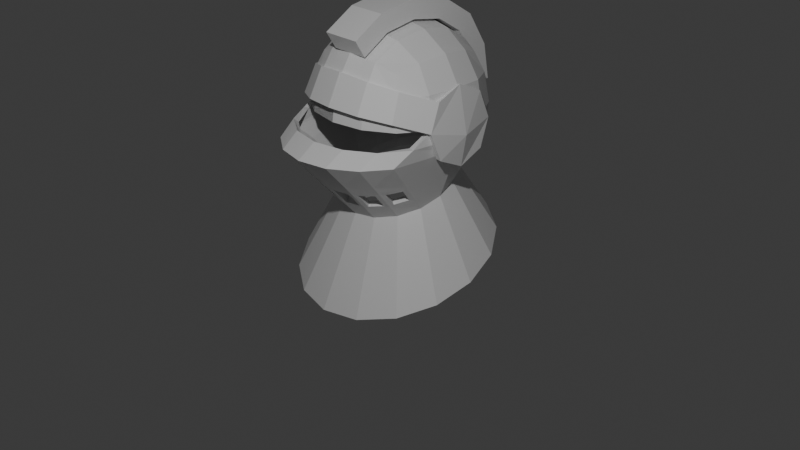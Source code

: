 # Source: Helmet.blend  (saved by Blender 5.0.119; exported with 4.5.12 LTS)
import bpy
from mathutils import Matrix  # noqa: F401  (used for matrix-valued properties, if any)

bpy.ops.wm.read_factory_settings(use_empty=True)
scene = bpy.context.scene
scene.name = 'Scene'

# ---- collections
col_collection = bpy.data.collections.new('Collection'); scene.collection.children.link(col_collection)

# ---- materials (node trees are filled in below, after node groups)
mat_material = bpy.data.materials.new('Material')
mat_material.alpha_threshold = 0.0
mat_material.use_backface_culling_lightprobe_volume = False
mat_material.roughness = 0.5
mat_material.line_color = (0.0, 0.0, 0.0, 1.0)

# ---- material node trees
mat_material.use_nodes = True; mat_material.node_tree.nodes.clear()
_N = mat_material.node_tree.nodes; _L = mat_material.node_tree.links
n0 = _N.new('ShaderNodeOutputMaterial'); n0.name = 'Material Output'; n0.location = (200, 100)
n1 = _N.new('ShaderNodeBsdfPrincipled'); n1.name = 'Principled BSDF'; n1.location = (-200, 100)
_L.new(n1.outputs[0], n0.inputs[0])
n0.is_active_output = True

# ---- world
world_world = bpy.data.worlds.new('World'); scene.world = world_world
world_world.use_nodes = True; world_world.node_tree.nodes.clear()
_N = world_world.node_tree.nodes; _L = world_world.node_tree.links
n0 = _N.new('ShaderNodeOutputWorld'); n0.name = 'World Output'; n0.location = (200, 100)
n1 = _N.new('ShaderNodeBackground'); n1.name = 'Background'; n1.location = (-200, 100)
n1.inputs[0].default_value = (0.05088, 0.05088, 0.05088, 1.0)
_L.new(n1.outputs[0], n0.inputs[0])
n0.is_active_output = True
world_world.color = (0.05088, 0.05088, 0.05088)
world_world.sun_shadow_jitter_overblur = 0.0

# ---- cameras
cam_camera = bpy.data.cameras.new('Camera')
cam_camera.clip_end = 100.0
cam_camera.ortho_scale = 7.314

# ---- lights
light_light = bpy.data.lights.new('Light', 'POINT')
light_light.energy = 1000.0
light_light.shadow_soft_size = 0.1

# ---- meshes
me_cube = bpy.data.meshes.new('Cube')
me_cube.from_pydata([(0.5, 0.5, 0.5), (0.4223, 0.3741, -0.6595), (0.5, -0.5, 0.5), (0.4223, -0.4195, -0.9484), (-0.5, 0.5, 0.5), (-0.4223, 0.3741, -0.6595), (-0.5, -0.5, 0.5), (-0.4223, -0.4195, -0.9484), (-0.5517, 0.1921, -0.7258), (-0.5972, -0.02266, -0.804), (-0.5517, -0.2374, -0.8821), (0.2285, 0.4958, -0.6153), (-1.798e-08, 0.5385, -0.5997), (-0.2285, 0.4958, -0.6153), (0.5729, 0.5729, 0.2966), (0.6096, 0.6096, 1.863e-09), (0.5624, 0.5624, -0.3155), (-0.5624, -1.018, -0.2639), (-0.6096, -0.6096, -2.794e-09), (-0.5729, -0.5729, 0.2966), (0.5729, -0.5729, 0.2966), (0.6096, -0.6096, 1.863e-09), (0.5624, -1.018, -0.2639), (-0.5729, 0.5729, 0.2966), (-0.6096, 0.6096, -2.794e-09), (-0.5624, 0.5624, -0.3155), (0.2966, -0.5729, 0.5729), (-1.863e-09, -0.6096, 0.6096), (-0.2966, -0.5729, 0.5729), (0.5729, 0.2966, 0.5729), (0.6096, -1.863e-09, 0.6096), (0.5729, -0.2966, 0.5729), (-0.2285, -0.5411, -0.9927), (3.423e-08, -0.5838, -1.008), (0.2285, -0.5411, -0.9927), (-0.5729, -0.2966, 0.5729), (-0.6096, 6.519e-09, 0.6096), (-0.5729, 0.2966, 0.5729), (-0.2966, 0.5729, 0.5729), (1.863e-09, 0.6096, 0.6096), (0.2966, 0.5729, 0.5729), (0.5517, -0.2374, -0.8821), (0.5972, -0.02266, -0.804), (0.5517, 0.1921, -0.7258), (0.3162, 0.3162, 0.729), (5.588e-09, 0.3331, 0.7818), (-0.3162, 0.3162, 0.729), (0.3331, -6.519e-09, 0.7818), (-6.519e-09, 8.382e-09, 0.8395), (-0.3331, 5.588e-09, 0.7818), (0.3162, -0.3162, 0.729), (-1.118e-08, -0.3331, 0.7818), (-0.3162, -0.3162, 0.729), (0.3044, -1.19, -0.2639), (0.3331, -0.7818, -5.588e-09), (0.3162, -0.729, 0.3162), (4.967e-08, -1.251, -0.2639), (1.304e-08, -0.8395, 4.657e-09), (9.313e-09, -0.7818, 0.3331), (-0.3044, -1.19, -0.2639), (-0.3331, -0.7818, 7.451e-09), (-0.3162, -0.729, 0.3162), (-0.7348, -0.7598, -0.2639), (-0.7818, -0.3331, -9.313e-09), (-0.729, -0.3162, 0.3162), (-0.7953, -3.849e-08, -0.2686), (-0.8395, 1.024e-08, 5.588e-09), (-0.7818, -1.863e-09, 0.3331), (-0.7348, 0.3044, -0.3155), (-0.7818, 0.3331, 1.118e-08), (-0.729, 0.3162, 0.3162), (0.7348, 0.3044, -0.3155), (0.7818, 0.3331, -7.451e-09), (0.729, 0.3162, 0.3162), (0.7953, 3.104e-08, -0.2686), (0.8395, 9.313e-09, 0.0), (0.7818, 9.313e-09, 0.3331), (0.7348, -0.7598, -0.2639), (0.7818, -0.3331, 1.49e-08), (0.729, -0.3162, 0.3162), (-0.3044, 0.7348, -0.3155), (-0.3331, 0.7818, -9.313e-09), (-0.3162, 0.729, 0.3162), (-1.986e-08, 0.7953, -0.3155), (1.304e-08, 0.8395, 7.451e-09), (-5.588e-09, 0.7818, 0.3331), (0.3044, 0.7348, -0.3155), (0.3331, 0.7818, 1.49e-08), (0.3162, 0.729, 0.3162), (0.4223, 0.3741, -0.6595), (0.4223, -0.4195, -0.9484), (-0.4223, 0.3741, -0.6595), (-0.4223, -0.4195, -0.9484), (-0.5517, 0.1921, -0.7258), (-0.5972, -0.02266, -0.804), (-0.5517, -0.2374, -0.8821), (0.2285, 0.4958, -0.6153), (-1.798e-08, 0.5385, -0.5997), (-0.2285, 0.4958, -0.6153), (-0.2285, -0.5411, -0.9927), (3.423e-08, -0.5838, -1.008), (0.2285, -0.5411, -0.9927), (0.5517, -0.2374, -0.8821), (0.5972, -0.02266, -0.804), (0.5517, 0.1921, -0.7258), (0.737, 0.653, -1.313), (0.737, -0.7321, -1.817), (-0.737, 0.653, -1.313), (-0.737, -0.7321, -1.817), (-0.9629, 0.3352, -1.429), (-1.042, -0.03956, -1.565), (-0.9629, -0.4144, -1.701), (0.3989, 0.8653, -1.236), (-3.582e-08, 0.9399, -1.209), (-0.3989, 0.8653, -1.236), (-0.3989, -0.9444, -1.894), (5.53e-08, -1.019, -1.922), (0.3989, -0.9444, -1.894), (0.9629, -0.4144, -1.701), (1.042, -0.03956, -1.565), (0.9629, 0.3352, -1.429), (0.5958, 0.5975, -0.1574), (-0.5958, -0.8248, -0.1312), (0.5958, -0.8248, -0.1312), (-0.5958, 0.5975, -0.1574), (0.3241, -1.0, -0.1312), (3.174e-08, -1.06, -0.1312), (-0.3241, -1.0, -0.1312), (-0.7711, -0.5531, -0.1312), (-0.8311, 0.001657, -0.1336), (-0.7711, 0.3258, -0.1574), (0.7711, 0.3258, -0.1574), (0.8311, 0.001657, -0.1336), (0.7711, -0.5531, -0.1312), (-0.3241, 0.7727, -0.1574), (-3.466e-09, 0.8328, -0.1574), (0.3241, 0.7727, -0.1574), (0.5123, -0.804, -0.5084), (0.6755, -0.5905, -0.4642), (0.2888, -0.9614, -0.5207), (4.441e-08, -1.024, -0.5172), (-0.2896, -0.9684, -0.5129), (-0.6755, -0.5906, -0.4406), (-0.5157, -0.8186, -0.4566), (0.5345, 0.5249, -0.384), (0.4476, -0.7241, -0.6363), (-0.5345, 0.5249, -0.384), (0.04703, -0.8936, -0.6504), (0.2257, -0.8565, -0.6507), (0.6126, -0.5287, -0.5941), (-0.6983, 0.282, -0.3972), (-0.7559, -0.004512, -0.3752), (0.7559, -0.004512, -0.3752), (0.6983, 0.282, -0.3972), (0.2893, 0.6872, -0.3752), (-1.949e-08, 0.7442, -0.3721), (-0.2893, 0.6872, -0.3752), (-0.2262, -0.8611, -0.6455), (-0.6135, -0.5317, -0.5729), (-0.4507, -0.7347, -0.6005), (0.4321, 0.3874, -0.6353), (0.4286, -0.4466, -0.9174), (-0.4321, 0.3874, -0.6353), (3.495e-08, -0.6148, -0.9736), (0.2328, -0.5707, -0.9594), (0.5604, -0.2623, -0.8527), (-0.5646, 0.2, -0.6969), (-0.6111, -0.02107, -0.7662), (0.6111, -0.02107, -0.7662), (0.5646, 0.2, -0.6969), (0.2339, 0.5126, -0.5941), (-1.811e-08, 0.5566, -0.5797), (-0.2339, 0.5126, -0.5941), (-0.2328, -0.5712, -0.9588), (-0.5604, -0.2623, -0.851), (-0.4289, -0.4476, -0.9137), (0.04712, -0.7352, -0.828), (0.2037, -0.7038, -0.8212), (0.5691, -0.408, -0.7349), (-0.605, 0.2248, -0.6063), (-0.6549, -0.01606, -0.648), (0.6549, -0.01606, -0.648), (0.605, 0.2248, -0.6063), (0.2506, 0.5654, -0.528), (-1.853e-08, 0.6133, -0.5169), (-0.2506, 0.5654, -0.528), (-0.2039, -0.7055, -0.8193), (-0.5687, -0.4078, -0.7252), (-0.4173, -0.5911, -0.7781), (0.4631, 0.429, -0.5593), (0.4154, -0.588, -0.7907), (-0.4631, 0.429, -0.5593), (-0.04713, -0.7356, -0.8277), (-0.04703, -0.8947, -0.6492), (0.2914, -0.6701, -0.813), (0.312, -0.8166, -0.6471), (0.2461, -0.6635, -0.8552), (0.2768, -0.8777, -0.6147), (0.5147, -0.6552, -0.6227), (0.4857, -0.5258, -0.7728), (0.5878, -0.3402, -0.7604), (0.6508, -0.5202, -0.5474), (0.4944, -0.7275, -0.596), (0.4485, -0.5315, -0.8203), (3.719e-08, -0.712, -0.8652), (4.238e-08, -0.9362, -0.615), (-0.2903, -0.6716, -0.8075), (-0.3126, -0.8259, -0.6349), (-0.2463, -0.6655, -0.8529), (-0.2774, -0.8833, -0.6084), (-0.4865, -0.5282, -0.7582), (-0.5169, -0.6648, -0.5874), (-0.5878, -0.3403, -0.7535), (-0.6509, -0.5203, -0.5285), (-0.4495, -0.5357, -0.8051), (-0.4971, -0.7391, -0.5545), (-0.6096, -0.6096, -2.794e-09), (-0.5729, -0.5729, 0.2966), (1.304e-08, -0.8395, 4.657e-09), (9.313e-09, -0.7818, 0.3331), (-0.3331, -0.7818, 7.451e-09), (-0.3162, -0.729, 0.3162), (-0.7818, -0.3331, -9.313e-09), (-0.729, -0.3162, 0.3162), (-0.8395, 1.024e-08, 5.588e-09), (-0.7818, -1.863e-09, 0.3331), (-0.7818, 0.3331, 1.118e-08), (-0.729, 0.3162, 0.3162), (-0.7711, -0.5531, -0.1312), (-0.8311, 0.001657, -0.1336), (-0.7711, 0.3258, -0.1574), (0.4654, 0.4654, 0.4654), (0.3895, 0.3303, -0.6841), (0.4654, -0.4654, 0.4654), (0.3787, -0.3879, -0.9749), (-0.4654, 0.4654, 0.4654), (-0.3895, 0.3303, -0.6841), (-0.4654, -0.4654, 0.4654), (-0.3792, -0.3878, -0.9756), (-0.5062, 0.1663, -0.7552), (-0.5472, -0.02682, -0.8368), (-0.5022, -0.2254, -0.9138), (0.2122, 0.4418, -0.6358), (-1.345e-08, 0.4815, -0.6186), (-0.2122, 0.4418, -0.6358), (0.5327, 0.5327, 0.2777), (0.5671, 0.5672, -0.002173), (0.5241, 0.5235, -0.2905), (-0.5217, -0.9737, -0.2661), (-0.5678, -0.5678, -0.01033), (-0.5327, -0.5327, 0.2777), (0.5327, -0.5327, 0.2777), (0.5678, -0.5678, -0.01033), (0.5222, -0.9734, -0.2673), (-0.5327, 0.5327, 0.2777), (-0.5671, 0.5672, -0.002173), (-0.5241, 0.5235, -0.2905), (0.2777, -0.5327, 0.5327), (2.646e-10, -0.5671, 0.5671), (-0.2777, -0.5327, 0.5327), (0.5327, 0.2777, 0.5327), (0.5671, 1.784e-09, 0.5671), (0.5327, -0.2777, 0.5327), (-0.2026, -0.4925, -1.016), (-2.457e-07, -0.5282, -1.031), (0.2026, -0.4924, -1.016), (-0.5327, -0.2777, 0.5327), (-0.5671, 3.784e-09, 0.5671), (-0.5327, 0.2777, 0.5327), (-0.2777, 0.5327, 0.5327), (-3e-09, 0.5671, 0.5671), (0.2777, 0.5327, 0.5327), (0.5019, -0.2258, -0.9134), (0.5471, -0.02697, -0.8367), (0.5062, 0.1663, -0.7552), (0.296, 0.296, 0.6762), (1.081e-09, 0.3118, 0.7258), (-0.296, 0.296, 0.6762), (0.3118, -6.219e-09, 0.7258), (-5.026e-09, 7.785e-09, 0.7795), (-0.3118, 8.292e-09, 0.7258), (0.296, -0.296, 0.6762), (-9.674e-09, -0.3118, 0.7258), (-0.296, -0.296, 0.6762), (0.2831, -1.134, -0.2695), (0.3121, -0.7266, -0.01031), (0.296, -0.6762, 0.296), (-2.149e-06, -1.191, -0.2701), (1.539e-08, -0.7804, -0.01033), (1.352e-08, -0.7258, 0.3118), (-0.2825, -1.135, -0.2692), (-0.3121, -0.7266, -0.01031), (-0.296, -0.6762, 0.296), (-0.6809, -0.7338, -0.2589), (-0.7241, -0.318, -0.006622), (-0.6762, -0.296, 0.296), (-0.738, -0.001822, -0.2511), (-0.7797, -0.0006131, -0.004684), (-0.7258, -5.769e-09, 0.3118), (-0.6827, 0.284, -0.2938), (-0.7259, 0.3116, -0.002588), (-0.6762, 0.296, 0.296), (0.6827, 0.284, -0.2938), (0.7259, 0.3116, -0.002588), (0.6762, 0.296, 0.296), (0.7379, -0.001982, -0.2511), (0.7797, -0.0006131, -0.004684), (0.7258, 1.592e-08, 0.3118), (0.6806, -0.7341, -0.2609), (0.7241, -0.318, -0.006622), (0.6762, -0.296, 0.296), (-0.2844, 0.6849, -0.2888), (-0.3115, 0.7259, -0.002836), (-0.296, 0.6762, 0.296), (-1.712e-08, 0.7418, -0.2884), (1.157e-08, 0.7796, -0.003484), (-8.893e-09, 0.7258, 0.3118), (0.2844, 0.6849, -0.2888), (0.3115, 0.7259, -0.002836), (0.296, 0.6762, 0.296), (0.3999, 0.3555, -0.712), (0.4025, -0.3936, -0.9988), (-0.3999, 0.3555, -0.712), (-0.4025, -0.3936, -0.9988), (-0.523, 0.1845, -0.7779), (-0.5669, -0.01759, -0.8555), (-0.5249, -0.2206, -0.9331), (0.2164, 0.4698, -0.668), (-1.766e-08, 0.5099, -0.6525), (-0.2164, 0.4698, -0.668), (-0.2182, -0.5097, -1.043), (3.439e-08, -0.5506, -1.058), (0.2182, -0.5097, -1.043), (0.5249, -0.2206, -0.9331), (0.5669, -0.01759, -0.8555), (0.523, 0.1845, -0.7779), (0.6959, 0.6236, -1.345), (0.7063, -0.6881, -1.844), (-0.6959, 0.6236, -1.345), (-0.7063, -0.6881, -1.844), (-0.9125, 0.3266, -1.46), (-0.9918, -0.02677, -1.595), (-0.92, -0.3835, -1.73), (0.3758, 0.8207, -1.269), (-3.403e-08, 0.8898, -1.242), (-0.3758, 0.8207, -1.269), (-0.383, -0.8928, -1.921), (5.53e-08, -0.9648, -1.947), (0.383, -0.8928, -1.921), (0.92, -0.3835, -1.73), (0.9918, -0.02677, -1.595), (0.9125, 0.3266, -1.46), (0.5542, 0.5558, -0.1461), (-0.5582, -0.7945, -0.1668), (0.5582, -0.7945, -0.1668), (-0.5542, 0.5558, -0.1461), (0.3079, -0.9657, -0.1777), (3.305e-08, -1.026, -0.1803), (-0.3079, -0.9657, -0.1777), (-0.712, -0.5427, -0.1292), (-0.7716, -3.916e-05, -0.1266), (-0.716, 0.3043, -0.1468), (0.716, 0.3043, -0.1468), (0.7716, -3.913e-05, -0.1266), (0.712, -0.5427, -0.1292), (-0.3024, 0.7177, -0.1473), (-2.585e-09, 0.7735, -0.1485), (0.3024, 0.7177, -0.1473), (0.4766, -0.7716, -0.4727), (0.6246, -0.5747, -0.4367), (0.27, -0.92, -0.4816), (-1.386e-06, -0.9792, -0.477), (-0.2694, -0.9276, -0.4738), (-0.6253, -0.5746, -0.412), (-0.4797, -0.7873, -0.4203), (0.5004, 0.4885, -0.3506), (0.4187, -0.6874, -0.5987), (-0.5004, 0.4885, -0.3506), (0.03752, -0.8496, -0.6107), (0.2162, -0.8127, -0.6107), (0.5689, -0.5042, -0.5611), (-0.6492, 0.2612, -0.3698), (-0.7001, -0.006811, -0.3531), (0.7002, -0.007209, -0.353), (0.6492, 0.2612, -0.3698), (0.2723, 0.6438, -0.3374), (-1.776e-08, 0.699, -0.3326), (-0.2723, 0.6438, -0.3374), (-0.2167, -0.8174, -0.6055), (-0.5699, -0.5057, -0.5407), (-0.4185, -0.6986, -0.565), (0.4027, 0.3473, -0.6018), (0.3896, -0.4168, -0.8829), (-0.4027, 0.3473, -0.6018), (-3.574e-07, -0.5704, -0.9332), (0.2118, -0.5302, -0.9205), (0.5082, -0.2486, -0.8265), (-0.5188, 0.1727, -0.6693), (-0.5559, -0.02776, -0.7439), (0.5559, -0.02794, -0.7437), (0.5188, 0.1727, -0.6693), (0.2203, 0.468, -0.5564), (-1.539e-08, 0.5113, -0.5404), (-0.2203, 0.468, -0.5564), (-0.2115, -0.5305, -0.9203), (-0.508, -0.248, -0.8256), (-0.3893, -0.4172, -0.8804), (0.03706, -0.6913, -0.7884), (0.1937, -0.6602, -0.7813), (0.5242, -0.3846, -0.7027), (-0.5576, 0.2005, -0.5788), (-0.5994, -0.02079, -0.6258), (0.5994, -0.02109, -0.6257), (0.5576, 0.2005, -0.5788), (0.2355, 0.5213, -0.4902), (-1.609e-08, 0.568, -0.4776), (-0.2355, 0.5213, -0.4902), (-0.1939, -0.6618, -0.7794), (-0.5237, -0.3834, -0.6939), (-0.3855, -0.5548, -0.7424), (0.4314, 0.3905, -0.5258), (0.3857, -0.5518, -0.7532), (-0.4314, 0.3905, -0.5258), (-0.03707, -0.6916, -0.7881), (-0.03753, -0.8507, -0.6095), (0.2614, -0.6334, -0.7761), (0.2829, -0.7795, -0.6101), (0.2256, -0.6228, -0.8162), (0.2575, -0.8366, -0.5755), (0.4705, -0.6299, -0.591), (0.4403, -0.5018, -0.7418), (0.5359, -0.3262, -0.7338), (0.5997, -0.505, -0.52), (0.4577, -0.6959, -0.5606), (0.41, -0.5011, -0.7856), (-1.664e-06, -0.6675, -0.825), (-1.965e-06, -0.8916, -0.5747), (-0.2586, -0.6356, -0.7715), (-0.2805, -0.7901, -0.599), (-0.225, -0.6249, -0.8143), (-0.2562, -0.8426, -0.5698), (-0.4409, -0.503, -0.7283), (-0.4728, -0.6381, -0.5567), (-0.5358, -0.3254, -0.7276), (-0.5998, -0.504, -0.5016), (-0.4102, -0.5048, -0.7719), (-0.459, -0.7074, -0.5207), (-0.5678, -0.5678, -0.01033), (-0.5311, -0.5311, 0.2863), (0.01018, -0.7813, -0.01018), (0.01018, -0.7236, 0.323), (-0.3121, -0.7266, -0.01031), (-0.2954, -0.6737, 0.3058), (-0.7241, -0.318, -0.006622), (-0.6737, -0.2954, 0.3058), (-0.7797, -0.0006131, -0.004684), (-0.7227, -1.276e-09, 0.3228), (-0.7228, 0.3228, -0.003096), (-0.6707, 0.306, 0.306), (-0.7116, -0.5452, -0.1334), (-0.7712, 6.949e-05, -0.1326), (-0.7121, 0.3154, -0.1533)], [], [(44, 45, 48, 47), (45, 46, 49, 48), (47, 48, 51, 50), (48, 49, 52, 51), (0, 40, 44, 29), (40, 39, 45, 44), (39, 38, 46, 45), (38, 4, 37, 46), (46, 37, 36, 49), (49, 36, 35, 52), (52, 35, 6, 28), (51, 52, 28, 27), (50, 51, 27, 26), (31, 50, 26, 2), (30, 47, 50, 31), (29, 44, 47, 30), (141, 140, 56, 59), (54, 55, 58, 57), (139, 137, 22, 53), (57, 58, 61, 60), (202, 137, 139, 197), (137, 138, 77, 22), (21, 20, 55, 54), (20, 2, 26, 55), (55, 26, 27, 58), (58, 27, 28, 61), (61, 28, 6, 19), (60, 61, 19, 18), (140, 139, 53, 56), (209, 141, 143, 215), (205, 140, 141, 209), (197, 139, 140, 205), (128, 63, 66, 129), (63, 64, 67, 66), (129, 66, 69, 130), (66, 67, 70, 69), (215, 143, 142, 213), (138, 74, 77), (18, 19, 64, 63), (19, 6, 35, 64), (64, 35, 36, 67), (67, 36, 37, 70), (70, 37, 4, 23), (69, 70, 23, 24), (130, 69, 24, 124), (150, 68, 25, 146), (151, 65, 68, 150), (213, 142, 65, 151), (13, 12, 97, 98), (3, 34, 101, 90), (12, 11, 96, 97), (34, 33, 100, 101), (11, 1, 89, 96), (33, 32, 99, 100), (7, 10, 95, 92), (1, 43, 104, 89), (32, 7, 92, 99), (10, 9, 94, 95), (43, 42, 103, 104), (9, 8, 93, 94), (42, 41, 102, 103), (8, 5, 91, 93), (41, 3, 90, 102), (5, 13, 98, 91), (131, 72, 75, 132), (72, 73, 76, 75), (132, 75, 78, 133), (75, 76, 79, 78), (144, 16, 71, 153), (121, 15, 72, 131), (15, 14, 73, 72), (14, 0, 29, 73), (73, 29, 30, 76), (76, 30, 31, 79), (79, 31, 2, 20), (78, 79, 20, 21), (201, 138, 137, 202), (152, 74, 138, 201), (153, 71, 74, 152), (134, 81, 84, 135), (81, 82, 85, 84), (135, 84, 87, 136), (84, 85, 88, 87), (146, 25, 80, 156), (124, 24, 81, 134), (24, 23, 82, 81), (23, 4, 38, 82), (82, 38, 39, 85), (85, 39, 40, 88), (88, 40, 0, 14), (87, 88, 14, 15), (136, 87, 15, 121), (154, 86, 16, 144), (155, 83, 86, 154), (156, 80, 83, 155), (101, 100, 116, 117), (95, 94, 110, 111), (100, 99, 115, 116), (94, 93, 109, 110), (99, 92, 108, 115), (89, 104, 120, 105), (93, 91, 107, 109), (91, 98, 114, 107), (104, 103, 119, 120), (98, 97, 113, 114), (103, 102, 118, 119), (97, 96, 112, 113), (102, 90, 106, 118), (96, 89, 105, 112), (90, 101, 117, 106), (92, 95, 111, 108), (86, 136, 121, 16), (25, 124, 134, 80), (83, 135, 136, 86), (80, 134, 135, 83), (77, 133, 123, 22), (16, 121, 131, 71), (74, 132, 133, 77), (71, 131, 132, 74), (68, 130, 124, 25), (17, 122, 128, 62), (65, 129, 130, 68), (62, 128, 129, 65), (59, 127, 122, 17), (22, 123, 125, 53), (56, 126, 127, 59), (53, 125, 126, 56), (65, 142, 62), (143, 141, 59, 17), (142, 143, 17, 62), (185, 156, 155, 184), (184, 155, 154, 183), (183, 154, 144, 189), (191, 146, 156, 185), (182, 153, 152, 181), (181, 152, 201, 200), (189, 144, 153, 182), (212, 213, 151, 180), (180, 151, 150, 179), (179, 150, 146, 191), (3, 161, 164, 34), (32, 173, 175, 7), (33, 163, 173, 32), (34, 164, 163, 33), (7, 175, 174, 10), (8, 166, 162, 5), (9, 167, 166, 8), (10, 174, 167, 9), (1, 160, 169, 43), (41, 165, 161, 3), (42, 168, 165, 41), (43, 169, 168, 42), (5, 162, 172, 13), (11, 170, 160, 1), (12, 171, 170, 11), (13, 172, 171, 12), (161, 203, 196, 164), (173, 208, 214, 175), (163, 204, 208, 173), (164, 196, 204, 163), (175, 214, 212, 174), (166, 179, 191, 162), (167, 180, 179, 166), (174, 212, 180, 167), (160, 189, 182, 169), (165, 200, 203, 161), (168, 181, 200, 165), (169, 182, 181, 168), (162, 191, 185, 172), (170, 183, 189, 160), (171, 184, 183, 170), (172, 185, 184, 171), (176, 147, 205, 204), (148, 177, 196, 197), (147, 148, 197, 205), (177, 176, 204, 196), (194, 195, 197, 196), (195, 145, 202, 197), (145, 190, 203, 202), (190, 194, 196, 203), (149, 178, 200, 201), (198, 149, 201, 202), (199, 198, 202, 203), (178, 199, 203, 200), (193, 192, 204, 205), (186, 157, 209, 208), (157, 193, 205, 209), (192, 186, 208, 204), (207, 206, 208, 209), (188, 159, 215, 214), (159, 207, 209, 215), (206, 188, 214, 208), (187, 158, 213, 212), (211, 210, 214, 215), (158, 211, 215, 213), (210, 187, 212, 214), (218, 219, 221, 220), (220, 221, 217, 216), (228, 222, 224, 229), (222, 223, 225, 224), (229, 224, 226, 230), (224, 225, 227, 226), (216, 217, 223, 222), (275, 278, 279, 276), (276, 279, 280, 277), (278, 281, 282, 279), (279, 282, 283, 280), (231, 260, 275, 271), (271, 275, 276, 270), (270, 276, 277, 269), (269, 277, 268, 235), (277, 280, 267, 268), (280, 283, 266, 267), (283, 259, 237, 266), (282, 258, 259, 283), (281, 257, 258, 282), (262, 233, 257, 281), (261, 262, 281, 278), (260, 261, 278, 275), (372, 290, 287, 371), (285, 288, 289, 286), (370, 284, 253, 368), (288, 291, 292, 289), (433, 428, 370, 368), (368, 253, 308, 369), (252, 285, 286, 251), (251, 286, 257, 233), (286, 289, 258, 257), (289, 292, 259, 258), (292, 250, 237, 259), (291, 249, 250, 292), (371, 287, 284, 370), (440, 446, 374, 372), (436, 440, 372, 371), (428, 436, 371, 370), (359, 360, 297, 294), (294, 297, 298, 295), (360, 361, 300, 297), (297, 300, 301, 298), (446, 444, 373, 374), (369, 308, 305), (249, 294, 295, 250), (250, 295, 266, 237), (295, 298, 267, 266), (298, 301, 268, 267), (301, 254, 235, 268), (300, 255, 254, 301), (361, 355, 255, 300), (381, 377, 256, 299), (382, 381, 299, 296), (444, 382, 296, 373), (244, 329, 328, 243), (234, 321, 332, 265), (243, 328, 327, 242), (265, 332, 331, 264), (242, 327, 320, 232), (264, 331, 330, 263), (238, 323, 326, 241), (232, 320, 335, 274), (263, 330, 323, 238), (241, 326, 325, 240), (274, 335, 334, 273), (240, 325, 324, 239), (273, 334, 333, 272), (239, 324, 322, 236), (272, 333, 321, 234), (236, 322, 329, 244), (362, 363, 306, 303), (303, 306, 307, 304), (363, 364, 309, 306), (306, 309, 310, 307), (375, 384, 302, 247), (352, 362, 303, 246), (246, 303, 304, 245), (245, 304, 260, 231), (304, 307, 261, 260), (307, 310, 262, 261), (310, 251, 233, 262), (309, 252, 251, 310), (432, 433, 368, 369), (383, 432, 369, 305), (384, 383, 305, 302), (365, 366, 315, 312), (312, 315, 316, 313), (366, 367, 318, 315), (315, 318, 319, 316), (377, 387, 311, 256), (355, 365, 312, 255), (255, 312, 313, 254), (254, 313, 269, 235), (313, 316, 270, 269), (316, 319, 271, 270), (319, 245, 231, 271), (318, 246, 245, 319), (367, 352, 246, 318), (385, 375, 247, 317), (386, 385, 317, 314), (387, 386, 314, 311), (332, 348, 347, 331), (326, 342, 341, 325), (331, 347, 346, 330), (325, 341, 340, 324), (330, 346, 339, 323), (320, 336, 351, 335), (324, 340, 338, 322), (322, 338, 345, 329), (335, 351, 350, 334), (329, 345, 344, 328), (334, 350, 349, 333), (328, 344, 343, 327), (333, 349, 337, 321), (327, 343, 336, 320), (321, 337, 348, 332), (323, 339, 342, 326), (317, 247, 352, 367), (256, 311, 365, 355), (314, 317, 367, 366), (311, 314, 366, 365), (308, 253, 354, 364), (247, 302, 362, 352), (305, 308, 364, 363), (302, 305, 363, 362), (299, 256, 355, 361), (248, 293, 359, 353), (296, 299, 361, 360), (293, 296, 360, 359), (290, 248, 353, 358), (253, 284, 356, 354), (287, 290, 358, 357), (284, 287, 357, 356), (296, 293, 373), (374, 248, 290, 372), (373, 293, 248, 374), (416, 415, 386, 387), (415, 414, 385, 386), (414, 420, 375, 385), (422, 416, 387, 377), (413, 412, 383, 384), (412, 431, 432, 383), (420, 413, 384, 375), (443, 411, 382, 444), (411, 410, 381, 382), (410, 422, 377, 381), (234, 265, 395, 392), (263, 238, 406, 404), (264, 263, 404, 394), (265, 264, 394, 395), (238, 241, 405, 406), (239, 236, 393, 397), (240, 239, 397, 398), (241, 240, 398, 405), (232, 274, 400, 391), (272, 234, 392, 396), (273, 272, 396, 399), (274, 273, 399, 400), (236, 244, 403, 393), (242, 232, 391, 401), (243, 242, 401, 402), (244, 243, 402, 403), (392, 395, 427, 434), (404, 406, 445, 439), (394, 404, 439, 435), (395, 394, 435, 427), (406, 405, 443, 445), (397, 393, 422, 410), (398, 397, 410, 411), (405, 398, 411, 443), (391, 400, 413, 420), (396, 392, 434, 431), (399, 396, 431, 412), (400, 399, 412, 413), (393, 403, 416, 422), (401, 391, 420, 414), (402, 401, 414, 415), (403, 402, 415, 416), (407, 435, 436, 378), (379, 428, 427, 408), (378, 436, 428, 379), (408, 427, 435, 407), (425, 427, 428, 426), (426, 428, 433, 376), (376, 433, 434, 421), (421, 434, 427, 425), (380, 432, 431, 409), (429, 433, 432, 380), (430, 434, 433, 429), (409, 431, 434, 430), (424, 436, 435, 423), (417, 439, 440, 388), (388, 440, 436, 424), (423, 435, 439, 417), (438, 440, 439, 437), (419, 445, 446, 390), (390, 446, 440, 438), (437, 439, 445, 419), (418, 443, 444, 389), (442, 446, 445, 441), (389, 444, 446, 442), (441, 445, 443, 418), (449, 451, 452, 450), (451, 447, 448, 452), (459, 460, 455, 453), (453, 455, 456, 454), (460, 461, 457, 455), (455, 457, 458, 456), (447, 453, 454, 448), (54, 57, 288, 285), (57, 60, 291, 288), (21, 54, 285, 252), (60, 18, 249, 291), (63, 128, 359, 294), (18, 63, 294, 249), (133, 78, 309, 364), (78, 21, 252, 309), (109, 107, 338, 340), (110, 109, 340, 341), (111, 110, 341, 342), (108, 111, 342, 339), (112, 105, 336, 343), (113, 112, 343, 344), (114, 113, 344, 345), (107, 114, 345, 338), (115, 108, 339, 346), (116, 115, 346, 347), (117, 116, 347, 348), (106, 117, 348, 337), (118, 106, 337, 349), (119, 118, 349, 350), (120, 119, 350, 351), (105, 120, 351, 336), (123, 133, 364, 354), (128, 122, 353, 359), (122, 127, 358, 353), (125, 123, 354, 356), (127, 126, 357, 358), (126, 125, 356, 357), (147, 176, 407, 378), (177, 148, 379, 408), (148, 147, 378, 379), (176, 177, 408, 407), (195, 194, 425, 426), (145, 195, 426, 376), (190, 145, 376, 421), (194, 190, 421, 425), (178, 149, 380, 409), (149, 198, 429, 380), (198, 199, 430, 429), (199, 178, 409, 430), (192, 193, 424, 423), (157, 186, 417, 388), (193, 157, 388, 424), (186, 192, 423, 417), (206, 207, 438, 437), (159, 188, 419, 390), (207, 159, 390, 438), (188, 206, 437, 419), (158, 187, 418, 389), (210, 211, 442, 441), (211, 158, 389, 442), (187, 210, 441, 418), (219, 218, 449, 450), (218, 220, 451, 449), (221, 219, 450, 452), (217, 221, 452, 448), (220, 216, 447, 451), (222, 228, 459, 453), (225, 223, 454, 456), (227, 225, 456, 458), (230, 226, 457, 461), (226, 227, 458, 457), (216, 222, 453, 447), (223, 217, 448, 454), (229, 230, 461, 460), (228, 229, 460, 459)])
_uv = me_cube.uv_layers.new(name='UVMap')
_uv.uv.foreach_set('vector', [0.6875, 0.5625, 0.75, 0.5625, 0.75, 0.625, 0.6875, 0.625, 0.75, 0.5625, 0.8125, 0.5625, 0.8125, 0.625, 0.75, 0.625, 0.6875, 0.625, 0.75, 0.625, 0.75, 0.6875, 0.6875, 0.6875, 0.75, 0.625, 0.8125, 0.625, 0.8125, 0.6875, 0.75, 0.6875, 0.625, 0.5, 0.6875, 0.5, 0.6875, 0.5625, 0.625, 0.5625, 0.6875, 0.5, 0.75, 0.5, 0.75, 0.5625, 0.6875, 0.5625, 0.75, 0.5, 0.8125, 0.5, 0.8125, 0.5625, 0.75, 0.5625, 0.8125, 0.5, 0.875, 0.5, 0.875, 0.5625, 0.8125, 0.5625, 0.8125, 0.5625, 0.875, 0.5625, 0.875, 0.625, 0.8125, 0.625, 0.8125, 0.625, 0.875, 0.625, 0.875, 0.6875, 0.8125, 0.6875, 0.8125, 0.6875, 0.875, 0.6875, 0.875, 0.75, 0.8125, 0.75, 0.75, 0.6875, 0.8125, 0.6875, 0.8125, 0.75, 0.75, 0.75, 0.6875, 0.6875, 0.75, 0.6875, 0.75, 0.75, 0.6875, 0.75, 0.625, 0.6875, 0.6875, 0.6875, 0.6875, 0.75, 0.625, 0.75, 0.625, 0.625, 0.6875, 0.625, 0.6875, 0.6875, 0.625, 0.6875, 0.625, 0.5625, 0.6875, 0.5625, 0.6875, 0.625, 0.625, 0.625, 0.4161, 0.9375, 0.4162, 0.875, 0.4375, 0.875, 0.4375, 0.9375, 0.5, 0.8125, 0.5625, 0.8125, 0.5625, 0.875, 0.5, 0.875, 0.4155, 0.8125, 0.4152, 0.75, 0.4375, 0.75, 0.4375, 0.8125, 0.5, 0.875, 0.5625, 0.875, 0.5625, 0.9375, 0.5, 0.9375, 0.4072, 0.75, 0.4152, 0.75, 0.4155, 0.8125, 0.4074, 0.8125, 0.4152, 0.75, 0.4172, 0.6875, 0.4375, 0.6875, 0.4375, 0.75, 0.5, 0.75, 0.5625, 0.75, 0.5625, 0.8125, 0.5, 0.8125, 0.5625, 0.75, 0.625, 0.75, 0.625, 0.8125, 0.5625, 0.8125, 0.5625, 0.8125, 0.625, 0.8125, 0.625, 0.875, 0.5625, 0.875, 0.5625, 0.875, 0.625, 0.875, 0.625, 0.9375, 0.5625, 0.9375, 0.5625, 0.9375, 0.625, 0.9375, 0.625, 1.0, 0.5625, 1.0, 0.5, 0.9375, 0.5625, 0.9375, 0.5625, 1.0, 0.5, 1.0, 0.4162, 0.875, 0.4155, 0.8125, 0.4375, 0.8125, 0.4375, 0.875, 0.4079, 0.9375, 0.4161, 0.9375, 0.4167, 1.0, 0.4084, 1.0, 0.408, 0.875, 0.4162, 0.875, 0.4161, 0.9375, 0.4079, 0.9375, 0.4074, 0.8125, 0.4155, 0.8125, 0.4162, 0.875, 0.408, 0.875, 0.4689, 0.0625, 0.5, 0.0625, 0.5, 0.125, 0.4689, 0.125, 0.5, 0.0625, 0.5625, 0.0625, 0.5625, 0.125, 0.5, 0.125, 0.4689, 0.125, 0.5, 0.125, 0.5, 0.1875, 0.4689, 0.1875, 0.5, 0.125, 0.5625, 0.125, 0.5625, 0.1875, 0.5, 0.1875, 0.4084, 0.0, 0.4167, 0.0, 0.4173, 0.0625, 0.4088, 0.0625, 0.4172, 0.6875, 0.4375, 0.625, 0.4375, 0.6875, 0.5, 0.0, 0.5625, 0.0, 0.5625, 0.0625, 0.5, 0.0625, 0.5625, 0.0, 0.625, 0.0, 0.625, 0.0625, 0.5625, 0.0625, 0.5625, 0.0625, 0.625, 0.0625, 0.625, 0.125, 0.5625, 0.125, 0.5625, 0.125, 0.625, 0.125, 0.625, 0.1875, 0.5625, 0.1875, 0.5625, 0.1875, 0.625, 0.1875, 0.625, 0.25, 0.5625, 0.25, 0.5, 0.1875, 0.5625, 0.1875, 0.5625, 0.25, 0.5, 0.25, 0.4689, 0.1875, 0.5, 0.1875, 0.5, 0.25, 0.4689, 0.25, 0.4251, 0.1875, 0.4375, 0.1875, 0.4375, 0.25, 0.4251, 0.25, 0.4251, 0.125, 0.4375, 0.125, 0.4375, 0.1875, 0.4251, 0.1875, 0.4088, 0.0625, 0.4173, 0.0625, 0.4375, 0.125, 0.4251, 0.125, 0.375, 0.3125, 0.375, 0.375, 0.375, 0.375, 0.375, 0.3125, 0.375, 0.75, 0.375, 0.8125, 0.375, 0.8125, 0.375, 0.75, 0.375, 0.375, 0.375, 0.4375, 0.375, 0.4375, 0.375, 0.375, 0.375, 0.8125, 0.375, 0.875, 0.375, 0.875, 0.375, 0.8125, 0.375, 0.4375, 0.375, 0.5, 0.375, 0.5, 0.375, 0.4375, 0.375, 0.875, 0.375, 0.9375, 0.375, 0.9375, 0.375, 0.875, 0.375, 0.0, 0.375, 0.0625, 0.375, 0.0625, 0.375, 0.0, 0.375, 0.5, 0.375, 0.5625, 0.375, 0.5625, 0.375, 0.5, 0.375, 0.9375, 0.375, 1.0, 0.375, 1.0, 0.375, 0.9375, 0.375, 0.0625, 0.375, 0.125, 0.375, 0.125, 0.375, 0.0625, 0.375, 0.5625, 0.375, 0.625, 0.375, 0.625, 0.375, 0.5625, 0.375, 0.125, 0.375, 0.1875, 0.375, 0.1875, 0.375, 0.125, 0.375, 0.625, 0.375, 0.6875, 0.375, 0.6875, 0.375, 0.625, 0.375, 0.1875, 0.375, 0.25, 0.375, 0.25, 0.375, 0.1875, 0.375, 0.6875, 0.375, 0.75, 0.375, 0.75, 0.375, 0.6875, 0.375, 0.25, 0.375, 0.3125, 0.375, 0.3125, 0.375, 0.25, 0.4689, 0.5625, 0.5, 0.5625, 0.5, 0.625, 0.4689, 0.625, 0.5, 0.5625, 0.5625, 0.5625, 0.5625, 0.625, 0.5, 0.625, 0.4689, 0.625, 0.5, 0.625, 0.5, 0.6875, 0.4689, 0.6875, 0.5, 0.625, 0.5625, 0.625, 0.5625, 0.6875, 0.5, 0.6875, 0.4251, 0.5, 0.4375, 0.5, 0.4375, 0.5625, 0.4251, 0.5625, 0.4689, 0.5, 0.5, 0.5, 0.5, 0.5625, 0.4689, 0.5625, 0.5, 0.5, 0.5625, 0.5, 0.5625, 0.5625, 0.5, 0.5625, 0.5625, 0.5, 0.625, 0.5, 0.625, 0.5625, 0.5625, 0.5625, 0.5625, 0.5625, 0.625, 0.5625, 0.625, 0.625, 0.5625, 0.625, 0.5625, 0.625, 0.625, 0.625, 0.625, 0.6875, 0.5625, 0.6875, 0.5625, 0.6875, 0.625, 0.6875, 0.625, 0.75, 0.5625, 0.75, 0.5, 0.6875, 0.5625, 0.6875, 0.5625, 0.75, 0.5, 0.75, 0.4088, 0.6875, 0.4172, 0.6875, 0.4152, 0.75, 0.4072, 0.75, 0.4251, 0.625, 0.4375, 0.625, 0.4172, 0.6875, 0.4088, 0.6875, 0.4251, 0.5625, 0.4375, 0.5625, 0.4375, 0.625, 0.4251, 0.625, 0.4689, 0.3125, 0.5, 0.3125, 0.5, 0.375, 0.4689, 0.375, 0.5, 0.3125, 0.5625, 0.3125, 0.5625, 0.375, 0.5, 0.375, 0.4689, 0.375, 0.5, 0.375, 0.5, 0.4375, 0.4689, 0.4375, 0.5, 0.375, 0.5625, 0.375, 0.5625, 0.4375, 0.5, 0.4375, 0.4251, 0.25, 0.4375, 0.25, 0.4375, 0.3125, 0.4251, 0.3125, 0.4689, 0.25, 0.5, 0.25, 0.5, 0.3125, 0.4689, 0.3125, 0.5, 0.25, 0.5625, 0.25, 0.5625, 0.3125, 0.5, 0.3125, 0.5625, 0.25, 0.625, 0.25, 0.625, 0.3125, 0.5625, 0.3125, 0.5625, 0.3125, 0.625, 0.3125, 0.625, 0.375, 0.5625, 0.375, 0.5625, 0.375, 0.625, 0.375, 0.625, 0.4375, 0.5625, 0.4375, 0.5625, 0.4375, 0.625, 0.4375, 0.625, 0.5, 0.5625, 0.5, 0.5, 0.4375, 0.5625, 0.4375, 0.5625, 0.5, 0.5, 0.5, 0.4689, 0.4375, 0.5, 0.4375, 0.5, 0.5, 0.4689, 0.5, 0.4251, 0.4375, 0.4375, 0.4375, 0.4375, 0.5, 0.4251, 0.5, 0.4251, 0.375, 0.4375, 0.375, 0.4375, 0.4375, 0.4251, 0.4375, 0.4251, 0.3125, 0.4375, 0.3125, 0.4375, 0.375, 0.4251, 0.375, 0.375, 0.8125, 0.375, 0.875, 0.375, 0.875, 0.375, 0.8125, 0.375, 0.0625, 0.375, 0.125, 0.375, 0.125, 0.375, 0.0625, 0.375, 0.875, 0.375, 0.9375, 0.375, 0.9375, 0.375, 0.875, 0.375, 0.125, 0.375, 0.1875, 0.375, 0.1875, 0.375, 0.125, 0.375, 0.9375, 0.375, 1.0, 0.375, 1.0, 0.375, 0.9375, 0.375, 0.5, 0.375, 0.5625, 0.375, 0.5625, 0.375, 0.5, 0.375, 0.1875, 0.375, 0.25, 0.375, 0.25, 0.375, 0.1875, 0.375, 0.25, 0.375, 0.3125, 0.375, 0.3125, 0.375, 0.25, 0.375, 0.5625, 0.375, 0.625, 0.375, 0.625, 0.375, 0.5625, 0.375, 0.3125, 0.375, 0.375, 0.375, 0.375, 0.375, 0.3125, 0.375, 0.625, 0.375, 0.6875, 0.375, 0.6875, 0.375, 0.625, 0.375, 0.375, 0.375, 0.4375, 0.375, 0.4375, 0.375, 0.375, 0.375, 0.6875, 0.375, 0.75, 0.375, 0.75, 0.375, 0.6875, 0.375, 0.4375, 0.375, 0.5, 0.375, 0.5, 0.375, 0.4375, 0.375, 0.75, 0.375, 0.8125, 0.375, 0.8125, 0.375, 0.75, 0.375, 0.0, 0.375, 0.0625, 0.375, 0.0625, 0.375, 0.0, 0.4375, 0.4375, 0.4689, 0.4375, 0.4689, 0.5, 0.4375, 0.5, 0.4375, 0.25, 0.4689, 0.25, 0.4689, 0.3125, 0.4375, 0.3125, 0.4375, 0.375, 0.4689, 0.375, 0.4689, 0.4375, 0.4375, 0.4375, 0.4375, 0.3125, 0.4689, 0.3125, 0.4689, 0.375, 0.4375, 0.375, 0.4375, 0.6875, 0.4689, 0.6875, 0.4689, 0.75, 0.4375, 0.75, 0.4375, 0.5, 0.4689, 0.5, 0.4689, 0.5625, 0.4375, 0.5625, 0.4375, 0.625, 0.4689, 0.625, 0.4689, 0.6875, 0.4375, 0.6875, 0.4375, 0.5625, 0.4689, 0.5625, 0.4689, 0.625, 0.4375, 0.625, 0.4375, 0.1875, 0.4689, 0.1875, 0.4689, 0.25, 0.4375, 0.25, 0.4375, 0.0, 0.4689, 0.0, 0.4689, 0.0625, 0.4375, 0.0625, 0.4375, 0.125, 0.4689, 0.125, 0.4689, 0.1875, 0.4375, 0.1875, 0.4375, 0.0625, 0.4689, 0.0625, 0.4689, 0.125, 0.4375, 0.125, 0.4375, 0.9375, 0.4689, 0.9375, 0.4689, 1.0, 0.4375, 1.0, 0.4375, 0.75, 0.4689, 0.75, 0.4689, 0.8125, 0.4375, 0.8125, 0.4375, 0.875, 0.4689, 0.875, 0.4689, 0.9375, 0.4375, 0.9375, 0.4375, 0.8125, 0.4689, 0.8125, 0.4689, 0.875, 0.4375, 0.875, 0.4375, 0.125, 0.4173, 0.0625, 0.4375, 0.0625, 0.4167, 1.0, 0.4161, 0.9375, 0.4375, 0.9375, 0.4375, 1.0, 0.4173, 0.0625, 0.4167, 0.0, 0.4375, 0.0, 0.4375, 0.0625, 0.3932, 0.3125, 0.4251, 0.3125, 0.4251, 0.375, 0.3932, 0.375, 0.3932, 0.375, 0.4251, 0.375, 0.4251, 0.4375, 0.3932, 0.4375, 0.3932, 0.4375, 0.4251, 0.4375, 0.4251, 0.5, 0.3932, 0.5, 0.3932, 0.25, 0.4251, 0.25, 0.4251, 0.3125, 0.3932, 0.3125, 0.3932, 0.5625, 0.4251, 0.5625, 0.4251, 0.625, 0.3932, 0.625, 0.3932, 0.625, 0.4251, 0.625, 0.4088, 0.6875, 0.3873, 0.6875, 0.3932, 0.5, 0.4251, 0.5, 0.4251, 0.5625, 0.3932, 0.5625, 0.3873, 0.0625, 0.4088, 0.0625, 0.4251, 0.125, 0.3932, 0.125, 0.3932, 0.125, 0.4251, 0.125, 0.4251, 0.1875, 0.3932, 0.1875, 0.3932, 0.1875, 0.4251, 0.1875, 0.4251, 0.25, 0.3932, 0.25, 0.375, 0.75, 0.3778, 0.75, 0.3779, 0.8125, 0.375, 0.8125, 0.375, 0.9375, 0.3779, 0.9375, 0.3779, 1.0, 0.375, 1.0, 0.375, 0.875, 0.3779, 0.875, 0.3779, 0.9375, 0.375, 0.9375, 0.375, 0.8125, 0.3779, 0.8125, 0.3779, 0.875, 0.375, 0.875, 0.375, 0.0, 0.3779, 0.0, 0.378, 0.0625, 0.375, 0.0625, 0.375, 0.1875, 0.3794, 0.1875, 0.3794, 0.25, 0.375, 0.25, 0.375, 0.125, 0.3794, 0.125, 0.3794, 0.1875, 0.375, 0.1875, 0.375, 0.0625, 0.378, 0.0625, 0.3794, 0.125, 0.375, 0.125, 0.375, 0.5, 0.3794, 0.5, 0.3794, 0.5625, 0.375, 0.5625, 0.375, 0.6875, 0.378, 0.6875, 0.3778, 0.75, 0.375, 0.75, 0.375, 0.625, 0.3794, 0.625, 0.378, 0.6875, 0.375, 0.6875, 0.375, 0.5625, 0.3794, 0.5625, 0.3794, 0.625, 0.375, 0.625, 0.375, 0.25, 0.3794, 0.25, 0.3794, 0.3125, 0.375, 0.3125, 0.375, 0.4375, 0.3794, 0.4375, 0.3794, 0.5, 0.375, 0.5, 0.375, 0.375, 0.3794, 0.375, 0.3794, 0.4375, 0.375, 0.4375, 0.375, 0.3125, 0.3794, 0.3125, 0.3794, 0.375, 0.375, 0.375, 0.3778, 0.75, 0.3867, 0.75, 0.3868, 0.8125, 0.3779, 0.8125, 0.3779, 0.9375, 0.387, 0.9375, 0.3871, 1.0, 0.3779, 1.0, 0.3779, 0.875, 0.387, 0.875, 0.387, 0.9375, 0.3779, 0.9375, 0.3779, 0.8125, 0.3868, 0.8125, 0.387, 0.875, 0.3779, 0.875, 0.3779, 0.0, 0.3871, 0.0, 0.3873, 0.0625, 0.378, 0.0625, 0.3794, 0.1875, 0.3932, 0.1875, 0.3932, 0.25, 0.3794, 0.25, 0.3794, 0.125, 0.3932, 0.125, 0.3932, 0.1875, 0.3794, 0.1875, 0.378, 0.0625, 0.3873, 0.0625, 0.3932, 0.125, 0.3794, 0.125, 0.3794, 0.5, 0.3932, 0.5, 0.3932, 0.5625, 0.3794, 0.5625, 0.378, 0.6875, 0.3873, 0.6875, 0.3867, 0.75, 0.3778, 0.75, 0.3794, 0.625, 0.3932, 0.625, 0.3873, 0.6875, 0.378, 0.6875, 0.3794, 0.5625, 0.3932, 0.5625, 0.3932, 0.625, 0.3794, 0.625, 0.3794, 0.25, 0.3932, 0.25, 0.3932, 0.3125, 0.3794, 0.3125, 0.3794, 0.4375, 0.3932, 0.4375, 0.3932, 0.5, 0.3794, 0.5, 0.3794, 0.375, 0.3932, 0.375, 0.3932, 0.4375, 0.3794, 0.4375, 0.3794, 0.3125, 0.3932, 0.3125, 0.3932, 0.375, 0.3794, 0.375, 0.39, 0.8634, 0.4049, 0.8641, 0.408, 0.875, 0.387, 0.875, 0.4045, 0.8233, 0.3899, 0.8241, 0.3868, 0.8125, 0.4074, 0.8125, 0.4049, 0.8641, 0.4045, 0.8233, 0.4074, 0.8125, 0.408, 0.875, 0.3899, 0.8241, 0.39, 0.8634, 0.387, 0.875, 0.3868, 0.8125, 0.3899, 0.8003, 0.4042, 0.8008, 0.4074, 0.8125, 0.3868, 0.8125, 0.4042, 0.8008, 0.404, 0.7617, 0.4072, 0.75, 0.4074, 0.8125, 0.404, 0.7617, 0.3899, 0.7621, 0.3867, 0.75, 0.4072, 0.75, 0.3899, 0.7621, 0.3899, 0.8003, 0.3868, 0.8125, 0.3867, 0.75, 0.4049, 0.6993, 0.3908, 0.6998, 0.3873, 0.6875, 0.4088, 0.6875, 0.4041, 0.7381, 0.4049, 0.6993, 0.4088, 0.6875, 0.4072, 0.75, 0.3903, 0.7377, 0.4041, 0.7381, 0.4072, 0.75, 0.3867, 0.75, 0.3908, 0.6998, 0.3903, 0.7377, 0.3867, 0.75, 0.3873, 0.6875, 0.405, 0.8859, 0.39, 0.8866, 0.387, 0.875, 0.408, 0.875, 0.39, 0.9259, 0.4049, 0.9267, 0.4079, 0.9375, 0.387, 0.9375, 0.4049, 0.9267, 0.405, 0.8859, 0.408, 0.875, 0.4079, 0.9375, 0.39, 0.8866, 0.39, 0.9259, 0.387, 0.9375, 0.387, 0.875, 0.4049, 0.9489, 0.3901, 0.9495, 0.387, 0.9375, 0.4079, 0.9375, 0.3902, 0.9881, 0.4052, 0.9886, 0.4084, 1.0, 0.3871, 1.0, 0.4052, 0.9886, 0.4049, 0.9489, 0.4079, 0.9375, 0.4084, 1.0, 0.3901, 0.9495, 0.3902, 0.9881, 0.3871, 1.0, 0.387, 0.9375, 0.3908, 0.05019, 0.4052, 0.05061, 0.4088, 0.0625, 0.3873, 0.0625, 0.4051, 0.01196, 0.3905, 0.01237, 0.3871, 0.0, 0.4084, 0.0, 0.4052, 0.05061, 0.4051, 0.01196, 0.4084, 0.0, 0.4088, 0.0625, 0.3905, 0.01237, 0.3908, 0.05019, 0.3873, 0.0625, 0.3871, 0.0, 0.5, 0.875, 0.5625, 0.875, 0.5625, 0.9375, 0.5, 0.9375, 0.5, 0.9375, 0.5625, 0.9375, 0.5625, 1.0, 0.5, 1.0, 0.4689, 0.0625, 0.5, 0.0625, 0.5, 0.125, 0.4689, 0.125, 0.5, 0.0625, 0.5625, 0.0625, 0.5625, 0.125, 0.5, 0.125, 0.4689, 0.125, 0.5, 0.125, 0.5, 0.1875, 0.4689, 0.1875, 0.5, 0.125, 0.5625, 0.125, 0.5625, 0.1875, 0.5, 0.1875, 0.5, 0.0, 0.5625, 0.0, 0.5625, 0.0625, 0.5, 0.0625, 0.6875, 0.5625, 0.6875, 0.625, 0.75, 0.625, 0.75, 0.5625, 0.75, 0.5625, 0.75, 0.625, 0.8125, 0.625, 0.8125, 0.5625, 0.6875, 0.625, 0.6875, 0.6875, 0.75, 0.6875, 0.75, 0.625, 0.75, 0.625, 0.75, 0.6875, 0.8125, 0.6875, 0.8125, 0.625, 0.625, 0.5, 0.625, 0.5625, 0.6875, 0.5625, 0.6875, 0.5, 0.6875, 0.5, 0.6875, 0.5625, 0.75, 0.5625, 0.75, 0.5, 0.75, 0.5, 0.75, 0.5625, 0.8125, 0.5625, 0.8125, 0.5, 0.8125, 0.5, 0.8125, 0.5625, 0.875, 0.5625, 0.875, 0.5, 0.8125, 0.5625, 0.8125, 0.625, 0.875, 0.625, 0.875, 0.5625, 0.8125, 0.625, 0.8125, 0.6875, 0.875, 0.6875, 0.875, 0.625, 0.8125, 0.6875, 0.8125, 0.75, 0.875, 0.75, 0.875, 0.6875, 0.75, 0.6875, 0.75, 0.75, 0.8125, 0.75, 0.8125, 0.6875, 0.6875, 0.6875, 0.6875, 0.75, 0.75, 0.75, 0.75, 0.6875, 0.625, 0.6875, 0.625, 0.75, 0.6875, 0.75, 0.6875, 0.6875, 0.625, 0.625, 0.625, 0.6875, 0.6875, 0.6875, 0.6875, 0.625, 0.625, 0.5625, 0.625, 0.625, 0.6875, 0.625, 0.6875, 0.5625, 0.4161, 0.9375, 0.4375, 0.9375, 0.4375, 0.875, 0.4162, 0.875, 0.5, 0.8125, 0.5, 0.875, 0.5625, 0.875, 0.5625, 0.8125, 0.4155, 0.8125, 0.4375, 0.8125, 0.4375, 0.75, 0.4152, 0.75, 0.5, 0.875, 0.5, 0.9375, 0.5625, 0.9375, 0.5625, 0.875, 0.4072, 0.75, 0.4074, 0.8125, 0.4155, 0.8125, 0.4152, 0.75, 0.4152, 0.75, 0.4375, 0.75, 0.4375, 0.6875, 0.4172, 0.6875, 0.5, 0.75, 0.5, 0.8125, 0.5625, 0.8125, 0.5625, 0.75, 0.5625, 0.75, 0.5625, 0.8125, 0.625, 0.8125, 0.625, 0.75, 0.5625, 0.8125, 0.5625, 0.875, 0.625, 0.875, 0.625, 0.8125, 0.5625, 0.875, 0.5625, 0.9375, 0.625, 0.9375, 0.625, 0.875, 0.5625, 0.9375, 0.5625, 1.0, 0.625, 1.0, 0.625, 0.9375, 0.5, 0.9375, 0.5, 1.0, 0.5625, 1.0, 0.5625, 0.9375, 0.4162, 0.875, 0.4375, 0.875, 0.4375, 0.8125, 0.4155, 0.8125, 0.4079, 0.9375, 0.4084, 1.0, 0.4167, 1.0, 0.4161, 0.9375, 0.408, 0.875, 0.4079, 0.9375, 0.4161, 0.9375, 0.4162, 0.875, 0.4074, 0.8125, 0.408, 0.875, 0.4162, 0.875, 0.4155, 0.8125, 0.4689, 0.0625, 0.4689, 0.125, 0.5, 0.125, 0.5, 0.0625, 0.5, 0.0625, 0.5, 0.125, 0.5625, 0.125, 0.5625, 0.0625, 0.4689, 0.125, 0.4689, 0.1875, 0.5, 0.1875, 0.5, 0.125, 0.5, 0.125, 0.5, 0.1875, 0.5625, 0.1875, 0.5625, 0.125, 0.4084, 0.0, 0.4088, 0.0625, 0.4173, 0.0625, 0.4167, 0.0, 0.4172, 0.6875, 0.4375, 0.6875, 0.4375, 0.625, 0.5, 0.0, 0.5, 0.0625, 0.5625, 0.0625, 0.5625, 0.0, 0.5625, 0.0, 0.5625, 0.0625, 0.625, 0.0625, 0.625, 0.0, 0.5625, 0.0625, 0.5625, 0.125, 0.625, 0.125, 0.625, 0.0625, 0.5625, 0.125, 0.5625, 0.1875, 0.625, 0.1875, 0.625, 0.125, 0.5625, 0.1875, 0.5625, 0.25, 0.625, 0.25, 0.625, 0.1875, 0.5, 0.1875, 0.5, 0.25, 0.5625, 0.25, 0.5625, 0.1875, 0.4689, 0.1875, 0.4689, 0.25, 0.5, 0.25, 0.5, 0.1875, 0.4251, 0.1875, 0.4251, 0.25, 0.4375, 0.25, 0.4375, 0.1875, 0.4251, 0.125, 0.4251, 0.1875, 0.4375, 0.1875, 0.4375, 0.125, 0.4088, 0.0625, 0.4251, 0.125, 0.4375, 0.125, 0.4173, 0.0625, 0.375, 0.3125, 0.375, 0.3125, 0.375, 0.375, 0.375, 0.375, 0.375, 0.75, 0.375, 0.75, 0.375, 0.8125, 0.375, 0.8125, 0.375, 0.375, 0.375, 0.375, 0.375, 0.4375, 0.375, 0.4375, 0.375, 0.8125, 0.375, 0.8125, 0.375, 0.875, 0.375, 0.875, 0.375, 0.4375, 0.375, 0.4375, 0.375, 0.5, 0.375, 0.5, 0.375, 0.875, 0.375, 0.875, 0.375, 0.9375, 0.375, 0.9375, 0.375, 0.0, 0.375, 0.0, 0.375, 0.0625, 0.375, 0.0625, 0.375, 0.5, 0.375, 0.5, 0.375, 0.5625, 0.375, 0.5625, 0.375, 0.9375, 0.375, 0.9375, 0.375, 1.0, 0.375, 1.0, 0.375, 0.0625, 0.375, 0.0625, 0.375, 0.125, 0.375, 0.125, 0.375, 0.5625, 0.375, 0.5625, 0.375, 0.625, 0.375, 0.625, 0.375, 0.125, 0.375, 0.125, 0.375, 0.1875, 0.375, 0.1875, 0.375, 0.625, 0.375, 0.625, 0.375, 0.6875, 0.375, 0.6875, 0.375, 0.1875, 0.375, 0.1875, 0.375, 0.25, 0.375, 0.25, 0.375, 0.6875, 0.375, 0.6875, 0.375, 0.75, 0.375, 0.75, 0.375, 0.25, 0.375, 0.25, 0.375, 0.3125, 0.375, 0.3125, 0.4689, 0.5625, 0.4689, 0.625, 0.5, 0.625, 0.5, 0.5625, 0.5, 0.5625, 0.5, 0.625, 0.5625, 0.625, 0.5625, 0.5625, 0.4689, 0.625, 0.4689, 0.6875, 0.5, 0.6875, 0.5, 0.625, 0.5, 0.625, 0.5, 0.6875, 0.5625, 0.6875, 0.5625, 0.625, 0.4251, 0.5, 0.4251, 0.5625, 0.4375, 0.5625, 0.4375, 0.5, 0.4689, 0.5, 0.4689, 0.5625, 0.5, 0.5625, 0.5, 0.5, 0.5, 0.5, 0.5, 0.5625, 0.5625, 0.5625, 0.5625, 0.5, 0.5625, 0.5, 0.5625, 0.5625, 0.625, 0.5625, 0.625, 0.5, 0.5625, 0.5625, 0.5625, 0.625, 0.625, 0.625, 0.625, 0.5625, 0.5625, 0.625, 0.5625, 0.6875, 0.625, 0.6875, 0.625, 0.625, 0.5625, 0.6875, 0.5625, 0.75, 0.625, 0.75, 0.625, 0.6875, 0.5, 0.6875, 0.5, 0.75, 0.5625, 0.75, 0.5625, 0.6875, 0.4088, 0.6875, 0.4072, 0.75, 0.4152, 0.75, 0.4172, 0.6875, 0.4251, 0.625, 0.4088, 0.6875, 0.4172, 0.6875, 0.4375, 0.625, 0.4251, 0.5625, 0.4251, 0.625, 0.4375, 0.625, 0.4375, 0.5625, 0.4689, 0.3125, 0.4689, 0.375, 0.5, 0.375, 0.5, 0.3125, 0.5, 0.3125, 0.5, 0.375, 0.5625, 0.375, 0.5625, 0.3125, 0.4689, 0.375, 0.4689, 0.4375, 0.5, 0.4375, 0.5, 0.375, 0.5, 0.375, 0.5, 0.4375, 0.5625, 0.4375, 0.5625, 0.375, 0.4251, 0.25, 0.4251, 0.3125, 0.4375, 0.3125, 0.4375, 0.25, 0.4689, 0.25, 0.4689, 0.3125, 0.5, 0.3125, 0.5, 0.25, 0.5, 0.25, 0.5, 0.3125, 0.5625, 0.3125, 0.5625, 0.25, 0.5625, 0.25, 0.5625, 0.3125, 0.625, 0.3125, 0.625, 0.25, 0.5625, 0.3125, 0.5625, 0.375, 0.625, 0.375, 0.625, 0.3125, 0.5625, 0.375, 0.5625, 0.4375, 0.625, 0.4375, 0.625, 0.375, 0.5625, 0.4375, 0.5625, 0.5, 0.625, 0.5, 0.625, 0.4375, 0.5, 0.4375, 0.5, 0.5, 0.5625, 0.5, 0.5625, 0.4375, 0.4689, 0.4375, 0.4689, 0.5, 0.5, 0.5, 0.5, 0.4375, 0.4251, 0.4375, 0.4251, 0.5, 0.4375, 0.5, 0.4375, 0.4375, 0.4251, 0.375, 0.4251, 0.4375, 0.4375, 0.4375, 0.4375, 0.375, 0.4251, 0.3125, 0.4251, 0.375, 0.4375, 0.375, 0.4375, 0.3125, 0.375, 0.8125, 0.375, 0.8125, 0.375, 0.875, 0.375, 0.875, 0.375, 0.0625, 0.375, 0.0625, 0.375, 0.125, 0.375, 0.125, 0.375, 0.875, 0.375, 0.875, 0.375, 0.9375, 0.375, 0.9375, 0.375, 0.125, 0.375, 0.125, 0.375, 0.1875, 0.375, 0.1875, 0.375, 0.9375, 0.375, 0.9375, 0.375, 1.0, 0.375, 1.0, 0.375, 0.5, 0.375, 0.5, 0.375, 0.5625, 0.375, 0.5625, 0.375, 0.1875, 0.375, 0.1875, 0.375, 0.25, 0.375, 0.25, 0.375, 0.25, 0.375, 0.25, 0.375, 0.3125, 0.375, 0.3125, 0.375, 0.5625, 0.375, 0.5625, 0.375, 0.625, 0.375, 0.625, 0.375, 0.3125, 0.375, 0.3125, 0.375, 0.375, 0.375, 0.375, 0.375, 0.625, 0.375, 0.625, 0.375, 0.6875, 0.375, 0.6875, 0.375, 0.375, 0.375, 0.375, 0.375, 0.4375, 0.375, 0.4375, 0.375, 0.6875, 0.375, 0.6875, 0.375, 0.75, 0.375, 0.75, 0.375, 0.4375, 0.375, 0.4375, 0.375, 0.5, 0.375, 0.5, 0.375, 0.75, 0.375, 0.75, 0.375, 0.8125, 0.375, 0.8125, 0.375, 0.0, 0.375, 0.0, 0.375, 0.0625, 0.375, 0.0625, 0.4375, 0.4375, 0.4375, 0.5, 0.4689, 0.5, 0.4689, 0.4375, 0.4375, 0.25, 0.4375, 0.3125, 0.4689, 0.3125, 0.4689, 0.25, 0.4375, 0.375, 0.4375, 0.4375, 0.4689, 0.4375, 0.4689, 0.375, 0.4375, 0.3125, 0.4375, 0.375, 0.4689, 0.375, 0.4689, 0.3125, 0.4375, 0.6875, 0.4375, 0.75, 0.4689, 0.75, 0.4689, 0.6875, 0.4375, 0.5, 0.4375, 0.5625, 0.4689, 0.5625, 0.4689, 0.5, 0.4375, 0.625, 0.4375, 0.6875, 0.4689, 0.6875, 0.4689, 0.625, 0.4375, 0.5625, 0.4375, 0.625, 0.4689, 0.625, 0.4689, 0.5625, 0.4375, 0.1875, 0.4375, 0.25, 0.4689, 0.25, 0.4689, 0.1875, 0.4375, 0.0, 0.4375, 0.0625, 0.4689, 0.0625, 0.4689, 0.0, 0.4375, 0.125, 0.4375, 0.1875, 0.4689, 0.1875, 0.4689, 0.125, 0.4375, 0.0625, 0.4375, 0.125, 0.4689, 0.125, 0.4689, 0.0625, 0.4375, 0.9375, 0.4375, 1.0, 0.4689, 1.0, 0.4689, 0.9375, 0.4375, 0.75, 0.4375, 0.8125, 0.4689, 0.8125, 0.4689, 0.75, 0.4375, 0.875, 0.4375, 0.9375, 0.4689, 0.9375, 0.4689, 0.875, 0.4375, 0.8125, 0.4375, 0.875, 0.4689, 0.875, 0.4689, 0.8125, 0.4375, 0.125, 0.4375, 0.0625, 0.4173, 0.0625, 0.4167, 1.0, 0.4375, 1.0, 0.4375, 0.9375, 0.4161, 0.9375, 0.4173, 0.0625, 0.4375, 0.0625, 0.4375, 0.0, 0.4167, 0.0, 0.3932, 0.3125, 0.3932, 0.375, 0.4251, 0.375, 0.4251, 0.3125, 0.3932, 0.375, 0.3932, 0.4375, 0.4251, 0.4375, 0.4251, 0.375, 0.3932, 0.4375, 0.3932, 0.5, 0.4251, 0.5, 0.4251, 0.4375, 0.3932, 0.25, 0.3932, 0.3125, 0.4251, 0.3125, 0.4251, 0.25, 0.3932, 0.5625, 0.3932, 0.625, 0.4251, 0.625, 0.4251, 0.5625, 0.3932, 0.625, 0.3873, 0.6875, 0.4088, 0.6875, 0.4251, 0.625, 0.3932, 0.5, 0.3932, 0.5625, 0.4251, 0.5625, 0.4251, 0.5, 0.3873, 0.0625, 0.3932, 0.125, 0.4251, 0.125, 0.4088, 0.0625, 0.3932, 0.125, 0.3932, 0.1875, 0.4251, 0.1875, 0.4251, 0.125, 0.3932, 0.1875, 0.3932, 0.25, 0.4251, 0.25, 0.4251, 0.1875, 0.375, 0.75, 0.375, 0.8125, 0.3779, 0.8125, 0.3778, 0.75, 0.375, 0.9375, 0.375, 1.0, 0.3779, 1.0, 0.3779, 0.9375, 0.375, 0.875, 0.375, 0.9375, 0.3779, 0.9375, 0.3779, 0.875, 0.375, 0.8125, 0.375, 0.875, 0.3779, 0.875, 0.3779, 0.8125, 0.375, 0.0, 0.375, 0.0625, 0.378, 0.0625, 0.3779, 0.0, 0.375, 0.1875, 0.375, 0.25, 0.3794, 0.25, 0.3794, 0.1875, 0.375, 0.125, 0.375, 0.1875, 0.3794, 0.1875, 0.3794, 0.125, 0.375, 0.0625, 0.375, 0.125, 0.3794, 0.125, 0.378, 0.0625, 0.375, 0.5, 0.375, 0.5625, 0.3794, 0.5625, 0.3794, 0.5, 0.375, 0.6875, 0.375, 0.75, 0.3778, 0.75, 0.378, 0.6875, 0.375, 0.625, 0.375, 0.6875, 0.378, 0.6875, 0.3794, 0.625, 0.375, 0.5625, 0.375, 0.625, 0.3794, 0.625, 0.3794, 0.5625, 0.375, 0.25, 0.375, 0.3125, 0.3794, 0.3125, 0.3794, 0.25, 0.375, 0.4375, 0.375, 0.5, 0.3794, 0.5, 0.3794, 0.4375, 0.375, 0.375, 0.375, 0.4375, 0.3794, 0.4375, 0.3794, 0.375, 0.375, 0.3125, 0.375, 0.375, 0.3794, 0.375, 0.3794, 0.3125, 0.3778, 0.75, 0.3779, 0.8125, 0.3868, 0.8125, 0.3867, 0.75, 0.3779, 0.9375, 0.3779, 1.0, 0.3871, 1.0, 0.387, 0.9375, 0.3779, 0.875, 0.3779, 0.9375, 0.387, 0.9375, 0.387, 0.875, 0.3779, 0.8125, 0.3779, 0.875, 0.387, 0.875, 0.3868, 0.8125, 0.3779, 0.0, 0.378, 0.0625, 0.3873, 0.0625, 0.3871, 0.0, 0.3794, 0.1875, 0.3794, 0.25, 0.3932, 0.25, 0.3932, 0.1875, 0.3794, 0.125, 0.3794, 0.1875, 0.3932, 0.1875, 0.3932, 0.125, 0.378, 0.0625, 0.3794, 0.125, 0.3932, 0.125, 0.3873, 0.0625, 0.3794, 0.5, 0.3794, 0.5625, 0.3932, 0.5625, 0.3932, 0.5, 0.378, 0.6875, 0.3778, 0.75, 0.3867, 0.75, 0.3873, 0.6875, 0.3794, 0.625, 0.378, 0.6875, 0.3873, 0.6875, 0.3932, 0.625, 0.3794, 0.5625, 0.3794, 0.625, 0.3932, 0.625, 0.3932, 0.5625, 0.3794, 0.25, 0.3794, 0.3125, 0.3932, 0.3125, 0.3932, 0.25, 0.3794, 0.4375, 0.3794, 0.5, 0.3932, 0.5, 0.3932, 0.4375, 0.3794, 0.375, 0.3794, 0.4375, 0.3932, 0.4375, 0.3932, 0.375, 0.3794, 0.3125, 0.3794, 0.375, 0.3932, 0.375, 0.3932, 0.3125, 0.39, 0.8634, 0.387, 0.875, 0.408, 0.875, 0.4049, 0.8641, 0.4045, 0.8233, 0.4074, 0.8125, 0.3868, 0.8125, 0.3899, 0.8241, 0.4049, 0.8641, 0.408, 0.875, 0.4074, 0.8125, 0.4045, 0.8233, 0.3899, 0.8241, 0.3868, 0.8125, 0.387, 0.875, 0.39, 0.8634, 0.3899, 0.8003, 0.3868, 0.8125, 0.4074, 0.8125, 0.4042, 0.8008, 0.4042, 0.8008, 0.4074, 0.8125, 0.4072, 0.75, 0.404, 0.7617, 0.404, 0.7617, 0.4072, 0.75, 0.3867, 0.75, 0.3899, 0.7621, 0.3899, 0.7621, 0.3867, 0.75, 0.3868, 0.8125, 0.3899, 0.8003, 0.4049, 0.6993, 0.4088, 0.6875, 0.3873, 0.6875, 0.3908, 0.6998, 0.4041, 0.7381, 0.4072, 0.75, 0.4088, 0.6875, 0.4049, 0.6993, 0.3903, 0.7377, 0.3867, 0.75, 0.4072, 0.75, 0.4041, 0.7381, 0.3908, 0.6998, 0.3873, 0.6875, 0.3867, 0.75, 0.3903, 0.7377, 0.405, 0.8859, 0.408, 0.875, 0.387, 0.875, 0.39, 0.8866, 0.39, 0.9259, 0.387, 0.9375, 0.4079, 0.9375, 0.4049, 0.9267, 0.4049, 0.9267, 0.4079, 0.9375, 0.408, 0.875, 0.405, 0.8859, 0.39, 0.8866, 0.387, 0.875, 0.387, 0.9375, 0.39, 0.9259, 0.4049, 0.9489, 0.4079, 0.9375, 0.387, 0.9375, 0.3901, 0.9495, 0.3902, 0.9881, 0.3871, 1.0, 0.4084, 1.0, 0.4052, 0.9886, 0.4052, 0.9886, 0.4084, 1.0, 0.4079, 0.9375, 0.4049, 0.9489, 0.3901, 0.9495, 0.387, 0.9375, 0.3871, 1.0, 0.3902, 0.9881, 0.3908, 0.05019, 0.3873, 0.0625, 0.4088, 0.0625, 0.4052, 0.05061, 0.4051, 0.01196, 0.4084, 0.0, 0.3871, 0.0, 0.3905, 0.01237, 0.4052, 0.05061, 0.4088, 0.0625, 0.4084, 0.0, 0.4051, 0.01196, 0.3905, 0.01237, 0.3871, 0.0, 0.3873, 0.0625, 0.3908, 0.05019, 0.5, 0.875, 0.5, 0.9375, 0.5625, 0.9375, 0.5625, 0.875, 0.5, 0.9375, 0.5, 1.0, 0.5625, 1.0, 0.5625, 0.9375, 0.4689, 0.0625, 0.4689, 0.125, 0.5, 0.125, 0.5, 0.0625, 0.5, 0.0625, 0.5, 0.125, 0.5625, 0.125, 0.5625, 0.0625, 0.4689, 0.125, 0.4689, 0.1875, 0.5, 0.1875, 0.5, 0.125, 0.5, 0.125, 0.5, 0.1875, 0.5625, 0.1875, 0.5625, 0.125, 0.5, 0.0, 0.5, 0.0625, 0.5625, 0.0625, 0.5625, 0.0, 0.5, 0.8125, 0.5, 0.875, 0.5, 0.875, 0.5, 0.8125, 0.5, 0.875, 0.5, 0.9375, 0.5, 0.9375, 0.5, 0.875, 0.5, 0.75, 0.5, 0.8125, 0.5, 0.8125, 0.5, 0.75, 0.5, 0.9375, 0.5, 1.0, 0.5, 1.0, 0.5, 0.9375, 0.5, 0.0625, 0.4689, 0.0625, 0.4689, 0.0625, 0.5, 0.0625, 0.5, 0.0, 0.5, 0.0625, 0.5, 0.0625, 0.5, 0.0, 0.4689, 0.6875, 0.5, 0.6875, 0.5, 0.6875, 0.4689, 0.6875, 0.5, 0.6875, 0.5, 0.75, 0.5, 0.75, 0.5, 0.6875, 0.375, 0.1875, 0.375, 0.25, 0.375, 0.25, 0.375, 0.1875, 0.375, 0.125, 0.375, 0.1875, 0.375, 0.1875, 0.375, 0.125, 0.375, 0.0625, 0.375, 0.125, 0.375, 0.125, 0.375, 0.0625, 0.375, 0.0, 0.375, 0.0625, 0.375, 0.0625, 0.375, 0.0, 0.375, 0.4375, 0.375, 0.5, 0.375, 0.5, 0.375, 0.4375, 0.375, 0.375, 0.375, 0.4375, 0.375, 0.4375, 0.375, 0.375, 0.375, 0.3125, 0.375, 0.375, 0.375, 0.375, 0.375, 0.3125, 0.375, 0.25, 0.375, 0.3125, 0.375, 0.3125, 0.375, 0.25, 0.375, 0.9375, 0.375, 1.0, 0.375, 1.0, 0.375, 0.9375, 0.375, 0.875, 0.375, 0.9375, 0.375, 0.9375, 0.375, 0.875, 0.375, 0.8125, 0.375, 0.875, 0.375, 0.875, 0.375, 0.8125, 0.375, 0.75, 0.375, 0.8125, 0.375, 0.8125, 0.375, 0.75, 0.375, 0.6875, 0.375, 0.75, 0.375, 0.75, 0.375, 0.6875, 0.375, 0.625, 0.375, 0.6875, 0.375, 0.6875, 0.375, 0.625, 0.375, 0.5625, 0.375, 0.625, 0.375, 0.625, 0.375, 0.5625, 0.375, 0.5, 0.375, 0.5625, 0.375, 0.5625, 0.375, 0.5, 0.4689, 0.75, 0.4689, 0.6875, 0.4689, 0.6875, 0.4689, 0.75, 0.4689, 0.0625, 0.4689, 0.0, 0.4689, 0.0, 0.4689, 0.0625, 0.4689, 1.0, 0.4689, 0.9375, 0.4689, 0.9375, 0.4689, 1.0, 0.4689, 0.8125, 0.4689, 0.75, 0.4689, 0.75, 0.4689, 0.8125, 0.4689, 0.9375, 0.4689, 0.875, 0.4689, 0.875, 0.4689, 0.9375, 0.4689, 0.875, 0.4689, 0.8125, 0.4689, 0.8125, 0.4689, 0.875, 0.4049, 0.8641, 0.39, 0.8634, 0.39, 0.8634, 0.4049, 0.8641, 0.3899, 0.8241, 0.4045, 0.8233, 0.4045, 0.8233, 0.3899, 0.8241, 0.4045, 0.8233, 0.4049, 0.8641, 0.4049, 0.8641, 0.4045, 0.8233, 0.39, 0.8634, 0.3899, 0.8241, 0.3899, 0.8241, 0.39, 0.8634, 0.4042, 0.8008, 0.3899, 0.8003, 0.3899, 0.8003, 0.4042, 0.8008, 0.404, 0.7617, 0.4042, 0.8008, 0.4042, 0.8008, 0.404, 0.7617, 0.3899, 0.7621, 0.404, 0.7617, 0.404, 0.7617, 0.3899, 0.7621, 0.3899, 0.8003, 0.3899, 0.7621, 0.3899, 0.7621, 0.3899, 0.8003, 0.3908, 0.6998, 0.4049, 0.6993, 0.4049, 0.6993, 0.3908, 0.6998, 0.4049, 0.6993, 0.4041, 0.7381, 0.4041, 0.7381, 0.4049, 0.6993, 0.4041, 0.7381, 0.3903, 0.7377, 0.3903, 0.7377, 0.4041, 0.7381, 0.3903, 0.7377, 0.3908, 0.6998, 0.3908, 0.6998, 0.3903, 0.7377, 0.39, 0.8866, 0.405, 0.8859, 0.405, 0.8859, 0.39, 0.8866, 0.4049, 0.9267, 0.39, 0.9259, 0.39, 0.9259, 0.4049, 0.9267, 0.405, 0.8859, 0.4049, 0.9267, 0.4049, 0.9267, 0.405, 0.8859, 0.39, 0.9259, 0.39, 0.8866, 0.39, 0.8866, 0.39, 0.9259, 0.3901, 0.9495, 0.4049, 0.9489, 0.4049, 0.9489, 0.3901, 0.9495, 0.4052, 0.9886, 0.3902, 0.9881, 0.3902, 0.9881, 0.4052, 0.9886, 0.4049, 0.9489, 0.4052, 0.9886, 0.4052, 0.9886, 0.4049, 0.9489, 0.3902, 0.9881, 0.3901, 0.9495, 0.3901, 0.9495, 0.3902, 0.9881, 0.4052, 0.05061, 0.3908, 0.05019, 0.3908, 0.05019, 0.4052, 0.05061, 0.3905, 0.01237, 0.4051, 0.01196, 0.4051, 0.01196, 0.3905, 0.01237, 0.4051, 0.01196, 0.4052, 0.05061, 0.4052, 0.05061, 0.4051, 0.01196, 0.3908, 0.05019, 0.3905, 0.01237, 0.3905, 0.01237, 0.3908, 0.05019, 0.5625, 0.875, 0.5, 0.875, 0.5, 0.875, 0.5625, 0.875, 0.5, 0.875, 0.5, 0.9375, 0.5, 0.9375, 0.5, 0.875, 0.5625, 0.9375, 0.5625, 0.875, 0.5625, 0.875, 0.5625, 0.9375, 0.5625, 1.0, 0.5625, 0.9375, 0.5625, 0.9375, 0.5625, 1.0, 0.5, 0.9375, 0.5, 1.0, 0.5, 1.0, 0.5, 0.9375, 0.5, 0.0625, 0.4689, 0.0625, 0.4689, 0.0625, 0.5, 0.0625, 0.5625, 0.125, 0.5625, 0.0625, 0.5625, 0.0625, 0.5625, 0.125, 0.5625, 0.1875, 0.5625, 0.125, 0.5625, 0.125, 0.5625, 0.1875, 0.4689, 0.1875, 0.5, 0.1875, 0.5, 0.1875, 0.4689, 0.1875, 0.5, 0.1875, 0.5625, 0.1875, 0.5625, 0.1875, 0.5, 0.1875, 0.5, 0.0, 0.5, 0.0625, 0.5, 0.0625, 0.5, 0.0, 0.5625, 0.0625, 0.5625, 0.0, 0.5625, 0.0, 0.5625, 0.0625, 0.4689, 0.125, 0.4689, 0.1875, 0.4689, 0.1875, 0.4689, 0.125, 0.4689, 0.0625, 0.4689, 0.125, 0.4689, 0.125, 0.4689, 0.0625])
me_cube.materials.append(mat_material)
me_cube.use_mirror_vertex_groups = False
me_cube.update()
me_cube_002 = bpy.data.meshes.new('Cube.002')
me_cube_002.from_pydata([(-0.6057, -0.6993, -0.003204), (-0.569, -0.6627, 0.2934), (0.003902, -0.9293, -0.003204), (0.003902, -0.8716, 0.3299), (-0.3292, -0.8716, -0.003204), (-0.3123, -0.8188, 0.313), (-0.8238, -0.4071, -0.02412), (-0.7957, -0.3619, 0.2695), (0.763, -0.3902, -0.0311), (0.8376, 0.305, -0.1325), (0.8534, 0.06443, -0.3084), (0.8477, -0.2305, -0.2635), (0.7855, 0.1737, 0.4005), (0.8095, 0.3502, 0.1611), (0.7798, -0.1213, 0.4454), (-0.5626, -0.6588, -0.01338), (-0.5266, -0.6215, 0.2833), (0.01408, -0.871, -0.01338), (0.01408, -0.8134, 0.3198), (-0.3082, -0.8164, -0.01351), (-0.2915, -0.7634, 0.3026), (-0.763, -0.3902, -0.0311), (-0.7355, -0.3448, 0.2589), (0.8879, 0.00139, -0.003333), (0.7957, -0.3619, 0.2695), (0.8238, -0.4071, -0.02412), (-0.7749, 0.2948, -0.1322), (-0.79, 0.06273, -0.3061), (-0.7847, -0.2241, -0.2595), (-0.7238, 0.1692, 0.3867), (0.6057, -0.6993, -0.003204), (0.569, -0.6627, 0.2934), (-0.003902, -0.9293, -0.003204), (-0.003902, -0.8716, 0.3299), (0.3292, -0.8716, -0.003204), (0.3123, -0.8188, 0.313), (0.8238, -0.4071, -0.02412), (0.7957, -0.3619, 0.2695), (-0.7469, 0.3434, 0.1531), (-0.7176, -0.1195, 0.4332), (-0.8246, 0.0009068, -0.00748), (-0.7355, -0.3448, 0.2589), (-0.763, -0.3902, -0.0311), (-0.8376, 0.305, -0.1325), (-0.8534, 0.06443, -0.3084), (0.5626, -0.6588, -0.01338), (0.5266, -0.6215, 0.2833), (-0.01408, -0.871, -0.01338), (-0.01408, -0.8134, 0.3198), (0.3082, -0.8164, -0.01351), (0.2915, -0.7634, 0.3026), (0.763, -0.3902, -0.0311), (0.7355, -0.3448, 0.2589), (-0.8477, -0.2305, -0.2635), (-0.7855, 0.1737, 0.4005), (-0.8095, 0.3502, 0.1611), (-0.7798, -0.1213, 0.4454), (-0.8879, 0.00139, -0.003333), (-0.7957, -0.3619, 0.2695), (-0.8238, -0.4071, -0.02412), (-0.8238, -0.4071, -0.02412), (-0.7957, -0.3619, 0.2695), (-0.763, -0.3902, -0.0311), (-0.7355, -0.3448, 0.2589), (0.8238, -0.4071, -0.02412), (0.7957, -0.3619, 0.2695), (0.763, -0.3902, -0.0311), (0.7355, -0.3448, 0.2589), (0.7355, -0.3448, 0.2589), (0.8246, 0.0009068, -0.00748), (0.7176, -0.1195, 0.4332), (0.7469, 0.3434, 0.1531), (0.7238, 0.1692, 0.3867), (0.7847, -0.2241, -0.2595), (0.79, 0.06273, -0.3061), (0.7749, 0.2948, -0.1322)], [], [(2, 3, 5, 4), (4, 5, 1, 0), (74, 69, 71, 75), (8, 68, 70, 69), (73, 8, 69, 74), (23, 13, 12, 14), (0, 1, 7, 6), (17, 19, 20, 18), (19, 15, 16, 20), (10, 9, 13, 23), (25, 23, 14, 24), (11, 10, 23, 25), (53, 44, 27, 28), (15, 21, 22, 16), (3, 2, 17, 18), (2, 4, 19, 17), (5, 3, 18, 20), (1, 5, 20, 16), (4, 0, 15, 19), (44, 43, 26, 27), (55, 54, 29, 38), (43, 55, 38, 26), (54, 56, 39, 29), (56, 58, 41, 39), (0, 6, 21, 15), (7, 1, 16, 22), (59, 53, 28, 42), (40, 38, 29, 39), (32, 34, 35, 33), (34, 30, 31, 35), (27, 26, 38, 40), (42, 40, 39, 41), (28, 27, 40, 42), (57, 56, 54, 55), (30, 36, 37, 31), (47, 48, 50, 49), (49, 50, 46, 45), (44, 57, 55, 43), (59, 58, 56, 57), (53, 59, 57, 44), (37, 36, 64, 65), (45, 46, 52, 51), (33, 48, 47, 32), (32, 47, 49, 34), (35, 50, 48, 33), (31, 46, 50, 35), (34, 49, 45, 30), (21, 6, 60, 62), (52, 37, 65, 67), (6, 7, 61, 60), (51, 52, 67, 66), (7, 22, 63, 61), (30, 45, 51, 36), (37, 52, 46, 31), (36, 51, 66, 64), (22, 21, 62, 63), (65, 64, 25, 24), (62, 60, 59, 42), (63, 62, 42, 41), (67, 65, 24, 68), (60, 61, 58, 59), (66, 67, 68, 8), (64, 66, 8, 25), (61, 63, 41, 58), (69, 70, 72, 71), (25, 8, 73, 11), (14, 70, 68, 24), (12, 72, 70, 14), (9, 75, 71, 13), (13, 71, 72, 12), (10, 74, 75, 9), (11, 73, 74, 10)])
_uv = me_cube_002.uv_layers.new(name='UVMap')
_uv.uv.foreach_set('vector', [0.5, 0.875, 0.5625, 0.875, 0.5625, 0.9375, 0.5, 0.9375, 0.5, 0.9375, 0.5625, 0.9375, 0.5625, 1.0, 0.5, 1.0, 0.4689, 0.125, 0.5, 0.125, 0.5, 0.1875, 0.4689, 0.1875, 0.5, 0.0625, 0.5625, 0.0625, 0.5625, 0.125, 0.5, 0.125, 0.4689, 0.0625, 0.5, 0.0625, 0.5, 0.125, 0.4689, 0.125, 0.5, 0.125, 0.5, 0.1875, 0.5625, 0.1875, 0.5625, 0.125, 0.5, 0.0, 0.5625, 0.0, 0.5625, 0.0625, 0.5, 0.0625, 0.5, 0.875, 0.5, 0.9375, 0.5625, 0.9375, 0.5625, 0.875, 0.5, 0.9375, 0.5, 1.0, 0.5625, 1.0, 0.5625, 0.9375, 0.4689, 0.125, 0.4689, 0.1875, 0.5, 0.1875, 0.5, 0.125, 0.5, 0.0625, 0.5, 0.125, 0.5625, 0.125, 0.5625, 0.0625, 0.4689, 0.0625, 0.4689, 0.125, 0.5, 0.125, 0.5, 0.0625, 0.4689, 0.0625, 0.4689, 0.125, 0.4689, 0.125, 0.4689, 0.0625, 0.5, 0.0, 0.5, 0.0625, 0.5625, 0.0625, 0.5625, 0.0, 0.5625, 0.875, 0.5, 0.875, 0.5, 0.875, 0.5625, 0.875, 0.5, 0.875, 0.5, 0.9375, 0.5, 0.9375, 0.5, 0.875, 0.5625, 0.9375, 0.5625, 0.875, 0.5625, 0.875, 0.5625, 0.9375, 0.5625, 1.0, 0.5625, 0.9375, 0.5625, 0.9375, 0.5625, 1.0, 0.5, 0.9375, 0.5, 1.0, 0.5, 1.0, 0.5, 0.9375, 0.4689, 0.125, 0.4689, 0.1875, 0.4689, 0.1875, 0.4689, 0.125, 0.5, 0.1875, 0.5625, 0.1875, 0.5625, 0.1875, 0.5, 0.1875, 0.4689, 0.1875, 0.5, 0.1875, 0.5, 0.1875, 0.4689, 0.1875, 0.5625, 0.1875, 0.5625, 0.125, 0.5625, 0.125, 0.5625, 0.1875, 0.5625, 0.125, 0.5625, 0.0625, 0.5625, 0.0625, 0.5625, 0.125, 0.5, 0.0, 0.5, 0.0625, 0.5, 0.0625, 0.5, 0.0, 0.5625, 0.0625, 0.5625, 0.0, 0.5625, 0.0, 0.5625, 0.0625, 0.5, 0.0625, 0.4689, 0.0625, 0.4689, 0.0625, 0.5, 0.0625, 0.5, 0.125, 0.5, 0.1875, 0.5625, 0.1875, 0.5625, 0.125, 0.5, 0.875, 0.5, 0.9375, 0.5625, 0.9375, 0.5625, 0.875, 0.5, 0.9375, 0.5, 1.0, 0.5625, 1.0, 0.5625, 0.9375, 0.4689, 0.125, 0.4689, 0.1875, 0.5, 0.1875, 0.5, 0.125, 0.5, 0.0625, 0.5, 0.125, 0.5625, 0.125, 0.5625, 0.0625, 0.4689, 0.0625, 0.4689, 0.125, 0.5, 0.125, 0.5, 0.0625, 0.5, 0.125, 0.5625, 0.125, 0.5625, 0.1875, 0.5, 0.1875, 0.5, 0.0, 0.5, 0.0625, 0.5625, 0.0625, 0.5625, 0.0, 0.5, 0.875, 0.5625, 0.875, 0.5625, 0.9375, 0.5, 0.9375, 0.5, 0.9375, 0.5625, 0.9375, 0.5625, 1.0, 0.5, 1.0, 0.4689, 0.125, 0.5, 0.125, 0.5, 0.1875, 0.4689, 0.1875, 0.5, 0.0625, 0.5625, 0.0625, 0.5625, 0.125, 0.5, 0.125, 0.4689, 0.0625, 0.5, 0.0625, 0.5, 0.125, 0.4689, 0.125, 0.5625, 0.0625, 0.5, 0.0625, 0.5, 0.0625, 0.5625, 0.0625, 0.5, 0.0, 0.5625, 0.0, 0.5625, 0.0625, 0.5, 0.0625, 0.5625, 0.875, 0.5625, 0.875, 0.5, 0.875, 0.5, 0.875, 0.5, 0.875, 0.5, 0.875, 0.5, 0.9375, 0.5, 0.9375, 0.5625, 0.9375, 0.5625, 0.9375, 0.5625, 0.875, 0.5625, 0.875, 0.5625, 1.0, 0.5625, 1.0, 0.5625, 0.9375, 0.5625, 0.9375, 0.5, 0.9375, 0.5, 0.9375, 0.5, 1.0, 0.5, 1.0, 0.5, 0.0625, 0.5, 0.0625, 0.5, 0.0625, 0.5, 0.0625, 0.5625, 0.0625, 0.5625, 0.0625, 0.5625, 0.0625, 0.5625, 0.0625, 0.5, 0.0625, 0.5625, 0.0625, 0.5625, 0.0625, 0.5, 0.0625, 0.5, 0.0625, 0.5625, 0.0625, 0.5625, 0.0625, 0.5, 0.0625, 0.5625, 0.0625, 0.5625, 0.0625, 0.5625, 0.0625, 0.5625, 0.0625, 0.5, 0.0, 0.5, 0.0, 0.5, 0.0625, 0.5, 0.0625, 0.5625, 0.0625, 0.5625, 0.0625, 0.5625, 0.0, 0.5625, 0.0, 0.5, 0.0625, 0.5, 0.0625, 0.5, 0.0625, 0.5, 0.0625, 0.5625, 0.0625, 0.5, 0.0625, 0.5, 0.0625, 0.5625, 0.0625, 0.5625, 0.0625, 0.5, 0.0625, 0.5, 0.0625, 0.5625, 0.0625, 0.5, 0.0625, 0.5, 0.0625, 0.5, 0.0625, 0.5, 0.0625, 0.5625, 0.0625, 0.5, 0.0625, 0.5, 0.0625, 0.5625, 0.0625, 0.5625, 0.0625, 0.5625, 0.0625, 0.5625, 0.0625, 0.5625, 0.0625, 0.5, 0.0625, 0.5625, 0.0625, 0.5625, 0.0625, 0.5, 0.0625, 0.5, 0.0625, 0.5625, 0.0625, 0.5625, 0.0625, 0.5, 0.0625, 0.5, 0.0625, 0.5, 0.0625, 0.5, 0.0625, 0.5, 0.0625, 0.5625, 0.0625, 0.5625, 0.0625, 0.5625, 0.0625, 0.5625, 0.0625, 0.5, 0.125, 0.5625, 0.125, 0.5625, 0.1875, 0.5, 0.1875, 0.5, 0.0625, 0.5, 0.0625, 0.4689, 0.0625, 0.4689, 0.0625, 0.5625, 0.125, 0.5625, 0.125, 0.5625, 0.0625, 0.5625, 0.0625, 0.5625, 0.1875, 0.5625, 0.1875, 0.5625, 0.125, 0.5625, 0.125, 0.4689, 0.1875, 0.4689, 0.1875, 0.5, 0.1875, 0.5, 0.1875, 0.5, 0.1875, 0.5, 0.1875, 0.5625, 0.1875, 0.5625, 0.1875, 0.4689, 0.125, 0.4689, 0.125, 0.4689, 0.1875, 0.4689, 0.1875, 0.4689, 0.0625, 0.4689, 0.0625, 0.4689, 0.125, 0.4689, 0.125])
me_cube_002.materials.append(mat_material)
me_cube_002.use_mirror_vertex_groups = False
me_cube_002.update()
me_cube_003 = bpy.data.meshes.new('Cube.003')
me_cube_003.from_pydata([(-1.863e-09, -0.6096, 0.6096), (1.863e-09, 0.6096, 0.6096), (5.588e-09, 0.3331, 0.7818), (-6.519e-09, 8.382e-09, 0.8395), (-1.118e-08, -0.3331, 0.7818), (1.304e-08, 0.8395, 7.451e-09), (-5.588e-09, 0.7818, 0.3331), (-1.863e-09, -0.6096, 0.6096), (1.863e-09, 0.6096, 0.6096), (5.588e-09, 0.3331, 0.7818), (-6.519e-09, 8.382e-09, 0.8395), (-1.118e-08, -0.3331, 0.7818), (1.304e-08, 0.8395, 7.451e-09), (-5.588e-09, 0.7818, 0.3331), (-1.863e-09, -0.6096, 0.6096), (1.863e-09, 0.6096, 0.6096), (5.588e-09, 0.3331, 0.7818), (-6.519e-09, 8.382e-09, 0.8395), (-1.118e-08, -0.3331, 0.7818), (1.304e-08, 0.8395, 7.451e-09), (-5.588e-09, 0.7818, 0.3331), (-1.863e-09, -0.6096, 0.6096), (1.863e-09, 0.6096, 0.6096), (5.588e-09, 0.3331, 0.7818), (-6.519e-09, 8.382e-09, 0.8395), (-1.118e-08, -0.3331, 0.7818), (1.304e-08, 0.8395, 7.451e-09), (-5.588e-09, 0.7818, 0.3331), (-0.2, -0.6096, 0.6096), (-0.2, 0.6096, 0.6096), (-0.2, 0.3331, 0.7818), (-0.2, 8.382e-09, 0.8395), (-0.2, -0.3331, 0.7818), (-0.2, 0.8395, 7.451e-09), (-0.2, 0.7818, 0.3331), (0.2, -0.6096, 0.6096), (0.2, 0.6096, 0.6096), (0.2, 0.3331, 0.7818), (0.2, 8.382e-09, 0.8395), (0.2, -0.3331, 0.7818), (0.2, 0.8395, 7.451e-09), (0.2, 0.7818, 0.3331), (5.588e-09, 0.3331, 0.7818), (-6.519e-09, 8.382e-09, 0.8395), (-1.118e-08, -0.3331, 0.7818), (1.863e-09, 0.6096, 0.6096), (-1.863e-09, -0.6096, 0.6096), (1.304e-08, 0.8395, 7.451e-09), (-5.588e-09, 0.7818, 0.3331), (-1.863e-09, -0.6096, 0.6096), (1.304e-08, 0.8395, 7.451e-09), (-1.863e-09, -0.6096, 0.6096), (1.304e-08, 0.8395, 7.451e-09), (-1.863e-09, -0.6096, 0.6096), (1.304e-08, 0.8395, 7.451e-09), (-0.2, 0.3331, 0.7818), (-0.2, 8.382e-09, 0.8395), (-0.2, -0.3331, 0.7818), (-0.2, 0.6096, 0.6096), (-0.2, -0.6096, 0.6096), (-0.2, 0.8395, 7.451e-09), (-0.2, 0.7818, 0.3331), (0.2, 0.3331, 0.7818), (0.2, 8.382e-09, 0.8395), (0.2, -0.3331, 0.7818), (0.2, 0.6096, 0.6096), (0.2, -0.6096, 0.6096), (0.2, 0.8395, 7.451e-09), (0.2, 0.7818, 0.3331), (5.588e-09, 0.3331, 0.7818), (-6.519e-09, 8.382e-09, 0.8395), (-1.118e-08, -0.3331, 0.7818), (1.863e-09, 0.6096, 0.6096), (-1.863e-09, -0.6096, 0.6096), (1.304e-08, 0.8395, 7.451e-09), (-5.588e-09, 0.7818, 0.3331), (-1.863e-09, -0.6096, 0.6096), (1.304e-08, 0.8395, 7.451e-09), (-1.863e-09, -0.6096, 0.6096), (1.304e-08, 0.8395, 7.451e-09), (-1.863e-09, -0.6096, 0.6096), (1.304e-08, 0.8395, 7.451e-09), (-0.2, 0.3331, 0.7818), (-0.2, 8.382e-09, 0.8395), (-0.2, -0.3331, 0.7818), (-0.2, 0.6096, 0.6096), (-0.2, -0.6096, 0.6096), (-0.2, 0.8395, 7.451e-09), (-0.2, 0.7818, 0.3331), (0.2, 0.3331, 0.7818), (0.2, 8.382e-09, 0.8395), (0.2, -0.3331, 0.7818), (0.2, 0.6096, 0.6096), (0.2, -0.6096, 0.6096), (0.2, 0.8395, 7.451e-09), (0.2, 0.7818, 0.3331), (5.588e-09, 0.3331, 0.7818), (-6.519e-09, 8.382e-09, 0.8395), (-1.118e-08, -0.3331, 0.7818), (1.863e-09, 0.6096, 0.6096), (-1.863e-09, -0.6096, 0.6096), (1.304e-08, 0.8395, 7.451e-09), (-5.588e-09, 0.7818, 0.3331), (-1.863e-09, -0.6096, 0.6096), (1.304e-08, 0.8395, 7.451e-09), (-1.863e-09, -0.6096, 0.6096), (1.304e-08, 0.8395, 7.451e-09), (-1.863e-09, -0.6096, 0.6096), (1.304e-08, 0.8395, 7.451e-09), (-0.2, 0.3331, 0.7818), (-0.2, 8.382e-09, 0.8395), (-0.2, -0.3331, 0.7818), (-0.2, 0.6096, 0.6096), (-0.2, -0.6096, 0.6096), (-0.2, 0.8395, 7.451e-09), (-0.2, 0.7818, 0.3331), (0.2, 0.3331, 0.7818), (0.2, 8.382e-09, 0.8395), (0.2, -0.3331, 0.7818), (0.2, 0.6096, 0.6096), (0.2, -0.6096, 0.6096), (0.2, 0.8395, 7.451e-09), (0.2, 0.7818, 0.3331), (5.588e-09, 0.3331, 0.7818), (-6.519e-09, 8.382e-09, 0.8395), (-1.118e-08, -0.3331, 0.7818), (1.863e-09, 0.6096, 0.6096), (-1.863e-09, -0.6096, 0.6096), (1.304e-08, 0.8395, 7.451e-09), (-5.588e-09, 0.7818, 0.3331), (5.588e-09, 0.3331, 0.7818), (-6.519e-09, 8.382e-09, 0.8395), (-1.118e-08, -0.3331, 0.7818), (1.863e-09, 0.6096, 0.6096), (-1.863e-09, -0.6096, 0.6096), (1.304e-08, 0.8395, 7.451e-09), (-5.588e-09, 0.7818, 0.3331), (5.588e-09, 0.3331, 0.7818), (-6.519e-09, 8.382e-09, 0.8395), (-1.118e-08, -0.3331, 0.7818), (1.863e-09, 0.6096, 0.6096), (-1.863e-09, -0.6096, 0.6096), (1.304e-08, 0.8395, 7.451e-09), (-5.588e-09, 0.7818, 0.3331), (5.588e-09, 0.4044, 0.9687), (-6.519e-09, 9.345e-09, 1.04), (-1.118e-08, -0.4044, 0.9687), (1.863e-09, 0.751, 0.751), (-1.863e-09, -0.7153, 0.7793), (1.304e-08, 1.037, 0.03412), (-5.588e-09, 0.9687, 0.4044), (-0.2, 0.4044, 0.9687), (-0.2, 6.456e-09, 1.04), (-0.2, -0.4044, 0.9687), (-0.2, 0.751, 0.751), (-0.2, -0.7153, 0.7793), (-0.2, 1.037, 0.03412), (-0.2, 0.9687, 0.4044), (0.2, 0.4044, 0.9687), (0.2, 8.382e-09, 1.04), (0.2, -0.4044, 0.9687), (0.2, 0.751, 0.751), (0.2, -0.7153, 0.7793), (0.2, 1.037, 0.03412), (0.2, 0.9687, 0.4044)], [], [(4, 11, 7, 0), (4, 11, 10, 3), (6, 13, 12, 5), (2, 9, 8, 1), (3, 10, 9, 2), (6, 13, 8, 1), (13, 20, 19, 12), (9, 16, 15, 8), (10, 17, 16, 9), (13, 20, 15, 8), (11, 18, 14, 7), (11, 18, 17, 10), (20, 27, 26, 19), (16, 23, 22, 15), (17, 24, 23, 16), (20, 27, 22, 15), (18, 25, 21, 14), (18, 25, 24, 17), (27, 34, 33, 26), (23, 30, 29, 22), (24, 31, 30, 23), (27, 34, 29, 22), (25, 32, 28, 21), (25, 32, 31, 24), (26, 40, 41, 27), (22, 36, 37, 23), (23, 37, 38, 24), (22, 36, 41, 27), (21, 35, 39, 25), (24, 38, 39, 25), (48, 45, 72, 75), (55, 56, 83, 82), (63, 62, 89, 90), (49, 51, 78, 76), (48, 47, 74, 75), (51, 53, 80, 78), (53, 59, 86, 80), (44, 46, 73, 71), (47, 50, 77, 74), (42, 45, 72, 69), (66, 53, 80, 93), (44, 43, 70, 71), (43, 42, 69, 70), (46, 49, 76, 73), (50, 52, 79, 77), (52, 54, 81, 79), (54, 60, 87, 81), (67, 54, 81, 94), (58, 61, 88, 85), (68, 65, 92, 95), (60, 61, 88, 87), (68, 67, 94, 95), (59, 57, 84, 86), (64, 66, 93, 91), (58, 55, 82, 85), (62, 65, 92, 89), (56, 57, 84, 83), (64, 63, 90, 91), (41, 36, 65, 68), (29, 34, 61, 58), (40, 26, 54, 67), (26, 33, 60, 54), (19, 26, 54, 52), (12, 19, 52, 50), (0, 7, 49, 46), (3, 2, 42, 43), (4, 3, 43, 44), (35, 21, 53, 66), (2, 1, 45, 42), (5, 12, 50, 47), (4, 0, 46, 44), (21, 28, 59, 53), (14, 21, 53, 51), (6, 5, 47, 48), (7, 14, 51, 49), (38, 37, 62, 63), (30, 31, 56, 55), (6, 1, 45, 48), (39, 38, 63, 64), (31, 32, 57, 56), (37, 36, 65, 62), (29, 30, 55, 58), (39, 35, 66, 64), (28, 32, 57, 59), (41, 40, 67, 68), (33, 34, 61, 60), (84, 86, 113, 111), (93, 91, 118, 120), (85, 82, 109, 112), (89, 92, 119, 116), (83, 84, 111, 110), (91, 90, 117, 118), (75, 72, 99, 102), (82, 83, 110, 109), (90, 89, 116, 117), (76, 78, 105, 103), (74, 75, 102, 101), (78, 80, 107, 105), (86, 80, 107, 113), (71, 73, 100, 98), (77, 74, 101, 104), (72, 69, 96, 99), (80, 93, 120, 107), (70, 71, 98, 97), (69, 70, 97, 96), (73, 76, 103, 100), (79, 77, 104, 106), (81, 79, 106, 108), (81, 87, 114, 108), (94, 81, 108, 121), (88, 85, 112, 115), (92, 95, 122, 119), (87, 88, 115, 114), (95, 94, 121, 122), (122, 121, 163, 164), (111, 113, 155, 153), (120, 118, 160, 162), (112, 109, 151, 154), (116, 119, 161, 158), (110, 111, 153, 152), (118, 117, 159, 160), (102, 99, 126, 129), (109, 110, 152, 151), (117, 116, 158, 159), (103, 105, 141, 134), (101, 102, 129, 128), (105, 107, 148, 141), (113, 107, 148, 155), (98, 100, 127, 125), (104, 101, 128, 135), (99, 96, 123, 126), (107, 120, 162, 148), (97, 98, 125, 124), (96, 97, 124, 123), (100, 103, 134, 127), (106, 104, 135, 142), (108, 106, 142, 149), (108, 114, 156, 149), (121, 108, 149, 163), (115, 112, 154, 157), (119, 122, 164, 161), (114, 115, 157, 156), (125, 127, 134, 132), (125, 132, 131, 124), (129, 136, 135, 128), (123, 130, 133, 126), (124, 131, 130, 123), (129, 126, 133, 136), (136, 143, 142, 135), (130, 137, 140, 133), (131, 138, 137, 130), (136, 133, 140, 143), (132, 134, 141, 139), (132, 139, 138, 131), (143, 150, 149, 142), (137, 144, 147, 140), (138, 145, 144, 137), (143, 140, 147, 150), (139, 141, 148, 146), (139, 146, 145, 138), (150, 149, 156, 157), (144, 147, 154, 151), (145, 144, 151, 152), (150, 157, 154, 147), (146, 153, 155, 148), (146, 145, 152, 153), (149, 150, 164, 163), (147, 144, 158, 161), (144, 145, 159, 158), (147, 161, 164, 150), (148, 162, 160, 146), (145, 146, 160, 159)])
_uv = me_cube_003.uv_layers.new(name='UVMap')
_uv.uv.foreach_set('vector', [0.0, 0.0, 0.0, 0.0, 0.0, 0.0, 0.0, 0.0, 0.0, 0.0, 0.0, 0.0, 0.0, 0.0, 0.0, 0.0, 0.0, 0.0, 0.0, 0.0, 0.0, 0.0, 0.0, 0.0, 0.0, 0.0, 0.0, 0.0, 0.0, 0.0, 0.0, 0.0, 0.0, 0.0, 0.0, 0.0, 0.0, 0.0, 0.0, 0.0, 0.0, 0.0, 0.0, 0.0, 0.0, 0.0, 0.0, 0.0, 0.0, 0.0, 0.0, 0.0, 0.0, 0.0, 0.0, 0.0, 0.0, 0.0, 0.0, 0.0, 0.0, 0.0, 0.0, 0.0, 0.0, 0.0, 0.0, 0.0, 0.0, 0.0, 0.0, 0.0, 0.0, 0.0, 0.0, 0.0, 0.0, 0.0, 0.0, 0.0, 0.0, 0.0, 0.0, 0.0, 0.0, 0.0, 0.0, 0.0, 0.0, 0.0, 0.0, 0.0, 0.0, 0.0, 0.0, 0.0, 0.0, 0.0, 0.0, 0.0, 0.0, 0.0, 0.0, 0.0, 0.0, 0.0, 0.0, 0.0, 0.0, 0.0, 0.0, 0.0, 0.0, 0.0, 0.0, 0.0, 0.0, 0.0, 0.0, 0.0, 0.0, 0.0, 0.0, 0.0, 0.0, 0.0, 0.0, 0.0, 0.0, 0.0, 0.0, 0.0, 0.0, 0.0, 0.0, 0.0, 0.0, 0.0, 0.0, 0.0, 0.0, 0.0, 0.0, 0.0, 0.0, 0.0, 0.0, 0.0, 0.0, 0.0, 0.0, 0.0, 0.0, 0.0, 0.0, 0.0, 0.0, 0.0, 0.0, 0.0, 0.0, 0.0, 0.0, 0.0, 0.0, 0.0, 0.0, 0.0, 0.0, 0.0, 0.0, 0.0, 0.0, 0.0, 0.0, 0.0, 0.0, 0.0, 0.0, 0.0, 0.0, 0.0, 0.0, 0.0, 0.0, 0.0, 0.0, 0.0, 0.0, 0.0, 0.0, 0.0, 0.0, 0.0, 0.0, 0.0, 0.0, 0.0, 0.0, 0.0, 0.0, 0.0, 0.0, 0.0, 0.0, 0.0, 0.0, 0.0, 0.0, 0.0, 0.0, 0.0, 0.0, 0.0, 0.0, 0.0, 0.0, 0.0, 0.0, 0.0, 0.0, 0.0, 0.0, 0.0, 0.0, 0.0, 0.0, 0.0, 0.0, 0.0, 0.0, 0.0, 0.0, 0.0, 0.0, 0.0, 0.0, 0.0, 0.0, 0.0, 0.0, 0.0, 0.0, 0.0, 0.0, 0.0, 0.0, 0.0, 0.0, 0.0, 0.0, 0.0, 0.0, 0.0, 0.0, 0.0, 0.0, 0.0, 0.0, 0.0, 0.0, 0.0, 0.0, 0.0, 0.0, 0.0, 0.0, 0.0, 0.0, 0.0, 0.0, 0.0, 0.0, 0.0, 0.0, 0.0, 0.0, 0.0, 0.0, 0.0, 0.0, 0.0, 0.0, 0.0, 0.0, 0.0, 0.0, 0.0, 0.0, 0.0, 0.0, 0.0, 0.0, 0.0, 0.0, 0.0, 0.0, 0.0, 0.0, 0.0, 0.0, 0.0, 0.0, 0.0, 0.0, 0.0, 0.0, 0.0, 0.0, 0.0, 0.0, 0.0, 0.0, 0.0, 0.0, 0.0, 0.0, 0.0, 0.0, 0.0, 0.0, 0.0, 0.0, 0.0, 0.0, 0.0, 0.0, 0.0, 0.0, 0.0, 0.0, 0.0, 0.0, 0.0, 0.0, 0.0, 0.0, 0.0, 0.0, 0.0, 0.0, 0.0, 0.0, 0.0, 0.0, 0.0, 0.0, 0.0, 0.0, 0.0, 0.0, 0.0, 0.0, 0.0, 0.0, 0.0, 0.0, 0.0, 0.0, 0.0, 0.0, 0.0, 0.0, 0.0, 0.0, 0.0, 0.0, 0.0, 0.0, 0.0, 0.0, 0.0, 0.0, 0.0, 0.0, 0.0, 0.0, 0.0, 0.0, 0.0, 0.0, 0.0, 0.0, 0.0, 0.0, 0.0, 0.0, 0.0, 0.0, 0.0, 0.0, 0.0, 0.0, 0.0, 0.0, 0.0, 0.0, 0.0, 0.0, 0.0, 0.0, 0.0, 0.0, 0.0, 0.0, 0.0, 0.0, 0.0, 0.0, 0.0, 0.0, 0.0, 0.0, 0.0, 0.0, 0.0, 0.0, 0.0, 0.0, 0.0, 0.0, 0.0, 0.0, 0.0, 0.0, 0.0, 0.0, 0.0, 0.0, 0.0, 0.0, 0.0, 0.0, 0.0, 0.0, 0.0, 0.0, 0.0, 0.0, 0.0, 0.0, 0.0, 0.0, 0.0, 0.0, 0.0, 0.0, 0.0, 0.0, 0.0, 0.0, 0.0, 0.0, 0.0, 0.0, 0.0, 0.0, 0.0, 0.0, 0.0, 0.0, 0.0, 0.0, 0.0, 0.0, 0.0, 0.0, 0.0, 0.0, 0.0, 0.0, 0.0, 0.0, 0.0, 0.0, 0.0, 0.0, 0.0, 0.0, 0.0, 0.0, 0.0, 0.0, 0.0, 0.0, 0.0, 0.0, 0.0, 0.0, 0.0, 0.0, 0.0, 0.0, 0.0, 0.0, 0.0, 0.0, 0.0, 0.0, 0.0, 0.0, 0.0, 0.0, 0.0, 0.0, 0.0, 0.0, 0.0, 0.0, 0.0, 0.0, 0.0, 0.0, 0.0, 0.0, 0.0, 0.0, 0.0, 0.0, 0.0, 0.0, 0.0, 0.0, 0.0, 0.0, 0.0, 0.0, 0.0, 0.0, 0.0, 0.0, 0.0, 0.0, 0.0, 0.0, 0.0, 0.0, 0.0, 0.0, 0.0, 0.0, 0.0, 0.0, 0.0, 0.0, 0.0, 0.0, 0.0, 0.0, 0.0, 0.0, 0.0, 0.0, 0.0, 0.0, 0.0, 0.0, 0.0, 0.0, 0.0, 0.0, 0.0, 0.0, 0.0, 0.0, 0.0, 0.0, 0.0, 0.0, 0.0, 0.0, 0.0, 0.0, 0.0, 0.0, 0.0, 0.0, 0.0, 0.0, 0.0, 0.0, 0.0, 0.0, 0.0, 0.0, 0.0, 0.0, 0.0, 0.0, 0.0, 0.0, 0.0, 0.0, 0.0, 0.0, 0.0, 0.0, 0.0, 0.0, 0.0, 0.0, 0.0, 0.0, 0.0, 0.0, 0.0, 0.0, 0.0, 0.0, 0.0, 0.0, 0.0, 0.0, 0.0, 0.0, 0.0, 0.0, 0.0, 0.0, 0.0, 0.0, 0.0, 0.0, 0.0, 0.0, 0.0, 0.0, 0.0, 0.0, 0.0, 0.0, 0.0, 0.0, 0.0, 0.0, 0.0, 0.0, 0.0, 0.0, 0.0, 0.0, 0.0, 0.0, 0.0, 0.0, 0.0, 0.0, 0.0, 0.0, 0.0, 0.0, 0.0, 0.0, 0.0, 0.0, 0.0, 0.0, 0.0, 0.0, 0.0, 0.0, 0.0, 0.0, 0.0, 0.0, 0.0, 0.0, 0.0, 0.0, 0.0, 0.0, 0.0, 0.0, 0.0, 0.0, 0.0, 0.0, 0.0, 0.0, 0.0, 0.0, 0.0, 0.0, 0.0, 0.0, 0.0, 0.0, 0.0, 0.0, 0.0, 0.0, 0.0, 0.0, 0.0, 0.0, 0.0, 0.0, 0.0, 0.0, 0.0, 0.0, 0.0, 0.0, 0.0, 0.0, 0.0, 0.0, 0.0, 0.0, 0.0, 0.0, 0.0, 0.0, 0.0, 0.0, 0.0, 0.0, 0.0, 0.0, 0.0, 0.0, 0.0, 0.0, 0.0, 0.0, 0.0, 0.0, 0.0, 0.0, 0.0, 0.0, 0.0, 0.0, 0.0, 0.0, 0.0, 0.0, 0.0, 0.0, 0.0, 0.0, 0.0, 0.0, 0.0, 0.0, 0.0, 0.0, 0.0, 0.0, 0.0, 0.0, 0.0, 0.0, 0.0, 0.0, 0.0, 0.0, 0.0, 0.0, 0.0, 0.0, 0.0, 0.0, 0.0, 0.0, 0.0, 0.0, 0.0, 0.0, 0.0, 0.0, 0.0, 0.0, 0.0, 0.0, 0.0, 0.0, 0.0, 0.0, 0.0, 0.0, 0.0, 0.0, 0.0, 0.0, 0.0, 0.0, 0.0, 0.0, 0.0, 0.0, 0.0, 0.0, 0.0, 0.0, 0.0, 0.0, 0.0, 0.0, 0.0, 0.0, 0.0, 0.0, 0.0, 0.0, 0.0, 0.0, 0.0, 0.0, 0.0, 0.0, 0.0, 0.0, 0.0, 0.0, 0.0, 0.0, 0.0, 0.0, 0.0, 0.0, 0.0, 0.0, 0.0, 0.0, 0.0, 0.0, 0.0, 0.0, 0.0, 0.0, 0.0, 0.0, 0.0, 0.0, 0.0, 0.0, 0.0, 0.0, 0.0, 0.0, 0.0, 0.0, 0.0, 0.0, 0.0, 0.0, 0.0, 0.0, 0.0, 0.0, 0.0, 0.0, 0.0, 0.0, 0.0, 0.0, 0.0, 0.0, 0.0, 0.0, 0.0, 0.0, 0.0, 0.0, 0.0, 0.0, 0.0, 0.0, 0.0, 0.0, 0.0, 0.0, 0.0, 0.0, 0.0, 0.0, 0.0, 0.0, 0.0, 0.0, 0.0, 0.0, 0.0, 0.0, 0.0, 0.0, 0.0, 0.0, 0.0, 0.0, 0.0, 0.0, 0.0, 0.0, 0.0, 0.0, 0.0, 0.0, 0.0, 0.0, 0.0, 0.0, 0.0, 0.0, 0.0, 0.0, 0.0, 0.0, 0.0, 0.0, 0.0, 0.0, 0.0, 0.0, 0.0, 0.0, 0.0, 0.0, 0.0, 0.0, 0.0, 0.0, 0.0, 0.0, 0.0, 0.0, 0.0, 0.0, 0.0, 0.0, 0.0, 0.0, 0.0, 0.0, 0.0, 0.0, 0.0, 0.0, 0.0, 0.0, 0.0, 0.0, 0.0, 0.0, 0.0, 0.0, 0.0, 0.0, 0.0, 0.0, 0.0, 0.0, 0.0, 0.0, 0.0, 0.0, 0.0, 0.0, 0.0, 0.0, 0.0, 0.0, 0.0, 0.0, 0.0, 0.0, 0.0, 0.0, 0.0, 0.0, 0.0, 0.0, 0.0, 0.0, 0.0, 0.0, 0.0, 0.0, 0.0, 0.0, 0.0, 0.0, 0.0, 0.0, 0.0, 0.0, 0.0, 0.0, 0.0, 0.0, 0.0, 0.0, 0.0, 0.0, 0.0, 0.0, 0.0, 0.0, 0.0, 0.0, 0.0, 0.0, 0.0, 0.0, 0.0, 0.0, 0.0, 0.0, 0.0, 0.0, 0.0, 0.0, 0.0, 0.0, 0.0, 0.0, 0.0, 0.0, 0.0, 0.0, 0.0, 0.0, 0.0, 0.0, 0.0, 0.0, 0.0, 0.0, 0.0, 0.0, 0.0, 0.0, 0.0, 0.0, 0.0, 0.0, 0.0, 0.0, 0.0, 0.0, 0.0, 0.0, 0.0, 0.0, 0.0, 0.0, 0.0, 0.0, 0.0, 0.0, 0.0, 0.0, 0.0, 0.0, 0.0, 0.0, 0.0, 0.0, 0.0, 0.0, 0.0, 0.0, 0.0, 0.0, 0.0, 0.0, 0.0, 0.0, 0.0, 0.0, 0.0, 0.0, 0.0, 0.0, 0.0, 0.0, 0.0, 0.0, 0.0, 0.0, 0.0, 0.0, 0.0, 0.0, 0.0, 0.0, 0.0, 0.0, 0.0, 0.0, 0.0, 0.0, 0.0, 0.0, 0.0, 0.0, 0.0, 0.0, 0.0, 0.0, 0.0, 0.0, 0.0, 0.0, 0.0, 0.0, 0.0, 0.0, 0.0, 0.0, 0.0, 0.0, 0.0, 0.0, 0.0, 0.0, 0.0, 0.0, 0.0, 0.0, 0.0, 0.0, 0.0, 0.0, 0.0, 0.0, 0.0, 0.0, 0.0, 0.0, 0.0, 0.0, 0.0, 0.0, 0.0, 0.0, 0.0, 0.0, 0.0, 0.0, 0.0, 0.0, 0.0, 0.0, 0.0, 0.0, 0.0, 0.0, 0.0, 0.0, 0.0, 0.0, 0.0, 0.0, 0.0, 0.0, 0.0, 0.0, 0.0, 0.0, 0.0, 0.0, 0.0, 0.0, 0.0, 0.0, 0.0, 0.0, 0.0, 0.0, 0.0, 0.0, 0.0, 0.0, 0.0, 0.0, 0.0, 0.0, 0.0, 0.0, 0.0, 0.0, 0.0, 0.0, 0.0, 0.0, 0.0, 0.0, 0.0, 0.0, 0.0, 0.0, 0.0, 0.0, 0.0, 0.0, 0.0, 0.0, 0.0, 0.0, 0.0, 0.0, 0.0, 0.0, 0.0, 0.0, 0.0, 0.0, 0.0, 0.0, 0.0, 0.0, 0.0, 0.0, 0.0, 0.0, 0.0, 0.0, 0.0, 0.0, 0.0, 0.0, 0.0, 0.0, 0.0, 0.0, 0.0, 0.0, 0.0, 0.0, 0.0, 0.0, 0.0, 0.0, 0.0, 0.0, 0.0, 0.0, 0.0, 0.0, 0.0, 0.0, 0.0, 0.0, 0.0, 0.0, 0.0, 0.0, 0.0, 0.0, 0.0, 0.0, 0.0, 0.0, 0.0, 0.0, 0.0, 0.0, 0.0, 0.0, 0.0, 0.0, 0.0, 0.0, 0.0, 0.0, 0.0, 0.0, 0.0, 0.0, 0.0, 0.0, 0.0, 0.0, 0.0, 0.0, 0.0, 0.0, 0.0, 0.0, 0.0, 0.0, 0.0, 0.0, 0.0, 0.0, 0.0, 0.0, 0.0, 0.0, 0.0, 0.0, 0.0, 0.0, 0.0, 0.0, 0.0, 0.0, 0.0, 0.0, 0.0, 0.0, 0.0, 0.0, 0.0, 0.0, 0.0, 0.0, 0.0, 0.0, 0.0, 0.0, 0.0, 0.0, 0.0, 0.0, 0.0, 0.0, 0.0, 0.0, 0.0, 0.0, 0.0, 0.0, 0.0, 0.0, 0.0, 0.0, 0.0, 0.0, 0.0, 0.0, 0.0, 0.0, 0.0, 0.0, 0.0, 0.0, 0.0, 0.0, 0.0, 0.0, 0.0, 0.0, 0.0, 0.0, 0.0, 0.0, 0.0, 0.0, 0.0, 0.0, 0.0, 0.0, 0.0, 0.0, 0.0, 0.0, 0.0, 0.0, 0.0, 0.0, 0.0, 0.0, 0.0, 0.0, 0.0, 0.0, 0.0, 0.0, 0.0, 0.0, 0.0, 0.0, 0.0])
me_cube_003.materials.append(mat_material)
me_cube_003.use_mirror_vertex_groups = False
me_cube_003.update()

# ---- objects
ob_cube = bpy.data.objects.new('Cube', me_cube)
ob_light = bpy.data.objects.new('Light', light_light)
ob_camera = bpy.data.objects.new('Camera', cam_camera)
ob_cube_001 = bpy.data.objects.new('Cube.001', me_cube_002)
ob_cube_002 = bpy.data.objects.new('Cube.002', me_cube_003)

# ---- transforms, parenting, visibility, modifiers, constraints
ob_cube.location = (0.0, 0.0, 1.268)
ob_cube.lock_rotations_4d = False
ob_cube.empty_display_type = 'ARROWS'
ob_cube.lineart.crease_threshold = 0.0
ob_light.location = (4.076, -4.775, 5.904)
ob_light.rotation_euler = (0.6503, 0.05522, 1.866)
ob_light.lock_rotations_4d = False
ob_light.empty_display_type = 'ARROWS'
ob_light.color = (0.0, 0.0, 0.0, 0.0)
ob_light.lineart.crease_threshold = 0.0
ob_camera.location = (7.359, -6.926, 4.958)
ob_camera.rotation_euler = (1.109, 0.0, 0.8149)
ob_camera.lock_rotations_4d = False
ob_camera.empty_display_type = 'ARROWS'
ob_camera.color = (0.0, 0.0, 0.0, 0.0)
ob_camera.display_type = 'WIRE'
ob_camera.lineart.crease_threshold = 0.0
ob_cube_001.location = (0.0, 0.0, 1.168)
ob_cube_001.rotation_euler = (-0.2864, 0.001745, 0.0128)
ob_cube_001.lock_rotations_4d = False
ob_cube_001.empty_display_type = 'ARROWS'
ob_cube_001.lineart.crease_threshold = 0.0
ob_cube_002.location = (0.0, 0.0, 1.268)
ob_cube_002.lock_rotations_4d = False
ob_cube_002.empty_display_type = 'ARROWS'
ob_cube_002.lineart.crease_threshold = 0.0

# ---- collection membership
col_collection.objects.link(ob_cube)
col_collection.objects.link(ob_light)
col_collection.objects.link(ob_camera)
col_collection.objects.link(ob_cube_001)
col_collection.objects.link(ob_cube_002)

# ---- scene / render settings (as saved in the file)
scene.camera = ob_camera
scene.frame_start = 1; scene.frame_end = 250; scene.frame_set(1)
scene.render.engine = 'BLENDER_EEVEE_NEXT'
scene.render.bake_bias = 0.0
scene.render.bake_samples = 0
scene.cycles.sampling_pattern = 'TABULATED_SOBOL'
scene.eevee.use_volume_custom_range = False
bpy.context.view_layer.update()
